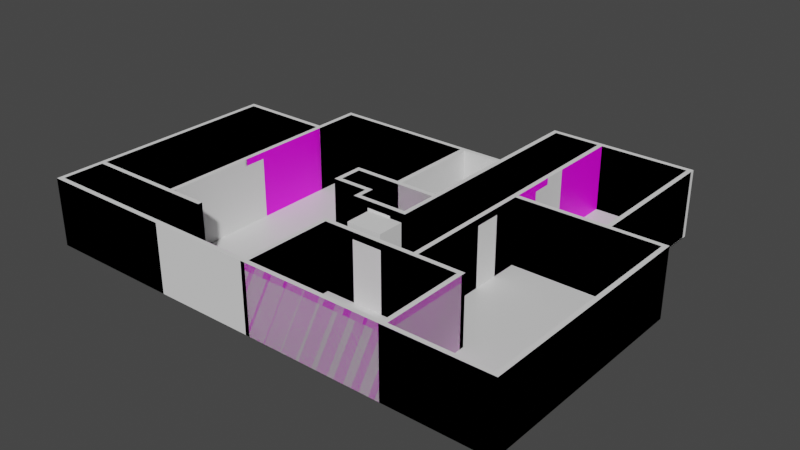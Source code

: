 # Source: House.blend  (saved by Blender 3.0.42; exported with 4.5.12 LTS)
import bpy
from mathutils import Matrix  # noqa: F401  (used for matrix-valued properties, if any)

bpy.ops.wm.read_factory_settings(use_empty=True)
scene = bpy.context.scene
scene.name = 'Scene'

# ---- collections
col_collection = bpy.data.collections.new('Collection'); scene.collection.children.link(col_collection)
col_living_room = bpy.data.collections.new('Living Room'); col_collection.children.link(col_living_room)
col_bathroom = bpy.data.collections.new('Bathroom'); col_collection.children.link(col_bathroom)
col_office = bpy.data.collections.new('Office'); col_collection.children.link(col_office)
col_kitchen = bpy.data.collections.new('Kitchen'); col_collection.children.link(col_kitchen)
col_garage = bpy.data.collections.new('Garage'); col_collection.children.link(col_garage)
col_hall = bpy.data.collections.new('Hall'); col_collection.children.link(col_hall)
col_closet = bpy.data.collections.new('Closet'); col_collection.children.link(col_closet)
col_stairs = bpy.data.collections.new('Stairs'); col_collection.children.link(col_stairs)
col_collection_2 = bpy.data.collections.new('Collection 2'); scene.collection.children.link(col_collection_2)

# ---- images (referenced by path relative to the original .blend; pixels are not part of the script)
import os
ASSET_DIR = os.environ.get("B2B_ASSET_DIR", "")  # directory of the original .blend (textures are referenced by path, not embedded)
HERE = os.path.dirname(os.path.abspath(__file__))  # packed textures are extracted next to this script under _unpacked/

def load_image(name, relpath, width, height, colorspace="sRGB"):
    """Load a texture the original file referenced (path relative to the .blend, or extracted next to this script)."""
    p = next((c for c in (os.path.join(HERE, relpath), os.path.join(ASSET_DIR, relpath)) if relpath and os.path.exists(c)), "")
    if p:
        img = bpy.data.images.load(p, check_existing=True)
        img.name = name
    else:  # same state as the original file: an image datablock whose file is absent (Cycles renders it pink)
        img = bpy.data.images.new(name, width, height)
        img.source = "FILE"
        img.filepath = "//" + (relpath or name)
    img.colorspace_settings.name = colorspace
    return img
img_wall_texture_jpg = load_image('wall texture.jpg', 'Textures/Wall/wall texture.jpg', 1024, 1024, 'sRGB')
img_living_room_floor_v01_png = load_image('Living_Room_Floor_v01.png', 'Textures/Living Room/Living_Room_Floor_v01.png', 1024, 1024, 'sRGB')
img_bathroom_floor_v01_png = load_image('Bathroom_Floor_v01.png', 'Textures/Bathroom/Bathroom_Floor_v01.png', 1024, 1024, 'sRGB')
img_office_floor_v01_png = load_image('Office_Floor_v01.png', 'Textures/Office/Office_Floor_v01.png', 1024, 1024, 'sRGB')
img_office_walls_v01_png = load_image('Office_Walls_v01.png', 'Textures/Wall/Office_Walls_v01.png', 1024, 1024, 'sRGB')
img_kitchen_floor_v01_png = load_image('Kitchen_Floor_v01.png', 'Textures/Kitchen/Kitchen_Floor_v01.png', 1024, 1024, 'sRGB')
img_kitchen_walls_v0_1_png = load_image('Kitchen_Walls_v0.1.png', 'Textures/Wall/Kitchen_Walls_v0.1.png', 1024, 1024, 'sRGB')
img_garage_floor_v01_png = load_image('Garage_Floor_v01.png', 'Textures/Garage/Garage_Floor_v01.png', 1024, 1024, 'sRGB')
img_garage_walls_v01_png = load_image('Garage_Walls_v01.png', 'Textures/Wall/Garage_Walls_v01.png', 1024, 1024, 'sRGB')
img_hall_floor_v01_png = load_image('Hall_Floor_v01.png', 'Textures/Hall/Hall_Floor_v01.png', 1024, 1024, 'sRGB')
img_bathroom_floor_v01_png_001 = load_image('Bathroom_Floor_v01.png.001', 'Bathroom_Floor_v01.png', 1024, 1024, 'sRGB')
img_living_room_floor_v01_png_001 = load_image('Living_Room_Floor_v01.png.001', 'Living_Room_Floor_v01.png', 1024, 1024, 'sRGB')
img_garage_floor_v01_png_001 = load_image('Garage_Floor_v01.png.001', 'Garage_Floor_v01.png', 1024, 1024, 'sRGB')
img_hall_floor_v01_png_001 = load_image('Hall_Floor_v01.png.001', 'Hall_Floor_v01.png', 1024, 1024, 'sRGB')
img_kitchen_floor_v01_png_001 = load_image('Kitchen_Floor_v01.png.001', 'Kitchen_Floor_v01.png', 1024, 1024, 'sRGB')
img_office_floor_v01_png_001 = load_image('Office_Floor_v01.png.001', 'Office_Floor_v01.png', 1024, 1024, 'sRGB')

# ---- materials (node trees are filled in below, after node groups)
mat_living_room_walls = bpy.data.materials.new('Living Room Walls')
mat_living_room_walls.use_transparent_shadow = False
mat_outside_walls = bpy.data.materials.new('Outside Walls')
mat_outside_walls.use_transparent_shadow = False
mat_living_room_floor = bpy.data.materials.new('Living Room Floor')
mat_living_room_floor.use_transparent_shadow = False
mat_bathroom_floor = bpy.data.materials.new('Bathroom Floor')
mat_bathroom_floor.use_transparent_shadow = False
mat_office_floor = bpy.data.materials.new('Office Floor')
mat_office_floor.use_transparent_shadow = False
mat_office_walls = bpy.data.materials.new('Office Walls')
mat_office_walls.use_transparent_shadow = False
mat_kitchen_floor = bpy.data.materials.new('Kitchen Floor')
mat_kitchen_floor.use_transparent_shadow = False
mat_material_003 = bpy.data.materials.new('Material.003')
mat_material_003.use_transparent_shadow = False
mat_garage_floor = bpy.data.materials.new('Garage Floor')
mat_garage_floor.use_transparent_shadow = False
mat_garage_walls = bpy.data.materials.new('Garage Walls')
mat_garage_walls.use_transparent_shadow = False
mat_hall_floor = bpy.data.materials.new('Hall Floor')
mat_hall_floor.use_transparent_shadow = False
mat_closet_floor = bpy.data.materials.new('Closet Floor')
mat_closet_floor.use_transparent_shadow = False
mat_bathroom_floor_001 = bpy.data.materials.new('Bathroom Floor.001')
mat_bathroom_floor_001.use_transparent_shadow = False
mat_closet_floor_001 = bpy.data.materials.new('Closet Floor.001')
mat_closet_floor_001.use_transparent_shadow = False
mat_material_001 = bpy.data.materials.new('Material.001')
mat_material_001.alpha_threshold = 0.0
mat_material_001.use_transparent_shadow = False
mat_material_001.line_color = (0.0, 0.0, 0.0, 1.0)
mat_garage_floor_001 = bpy.data.materials.new('Garage Floor.001')
mat_garage_floor_001.use_transparent_shadow = False
mat_hall_floor_001 = bpy.data.materials.new('Hall Floor.001')
mat_hall_floor_001.use_transparent_shadow = False
mat_kitchen_floor_001 = bpy.data.materials.new('Kitchen Floor.001')
mat_kitchen_floor_001.use_transparent_shadow = False
mat_living_room_floor_001 = bpy.data.materials.new('Living Room Floor.001')
mat_living_room_floor_001.use_transparent_shadow = False
mat_office_floor_001 = bpy.data.materials.new('Office Floor.001')
mat_office_floor_001.use_transparent_shadow = False

# ---- material node trees
mat_living_room_walls.use_nodes = True; mat_living_room_walls.node_tree.nodes.clear()
_N = mat_living_room_walls.node_tree.nodes; _L = mat_living_room_walls.node_tree.links
n0 = _N.new('ShaderNodeBsdfPrincipled'); n0.name = 'Principled BSDF'; n0.location = (10, 300)
n0.distribution = 'GGX'
n0.subsurface_method = 'RANDOM_WALK_SKIN'
n0.inputs[3].default_value = 1.45
n0.inputs[27].default_value = (0.0, 0.0, 0.0, 1.0)
n0.inputs[28].default_value = 1.0
n1 = _N.new('ShaderNodeOutputMaterial'); n1.name = 'Material Output'; n1.location = (300, 300)
n2 = _N.new('ShaderNodeTexImage'); n2.name = 'Image Texture'; n2.location = (-347, 233)
n2.image = img_wall_texture_jpg
_L.new(n0.outputs[0], n1.inputs[0])
_L.new(n2.outputs[0], n0.inputs[0])
n1.is_active_output = True
mat_outside_walls.use_nodes = True; mat_outside_walls.node_tree.nodes.clear()
_N = mat_outside_walls.node_tree.nodes; _L = mat_outside_walls.node_tree.links
n0 = _N.new('ShaderNodeBsdfPrincipled'); n0.name = 'Principled BSDF'; n0.location = (10, 300)
n0.distribution = 'GGX'
n0.subsurface_method = 'RANDOM_WALK_SKIN'
n0.inputs[3].default_value = 1.45
n0.inputs[27].default_value = (0.0, 0.0, 0.0, 1.0)
n0.inputs[28].default_value = 1.0
n1 = _N.new('ShaderNodeOutputMaterial'); n1.name = 'Material Output'; n1.location = (300, 300)
n2 = _N.new('ShaderNodeTexImage'); n2.name = 'Image Texture'; n2.location = (-331, 214)
n2.image = img_wall_texture_jpg
_L.new(n0.outputs[0], n1.inputs[0])
_L.new(n2.outputs[0], n0.inputs[0])
n1.is_active_output = True
mat_living_room_floor.use_nodes = True; mat_living_room_floor.node_tree.nodes.clear()
_N = mat_living_room_floor.node_tree.nodes; _L = mat_living_room_floor.node_tree.links
n0 = _N.new('ShaderNodeBsdfPrincipled'); n0.name = 'Principled BSDF'; n0.location = (10, 300)
n0.distribution = 'GGX'
n0.subsurface_method = 'RANDOM_WALK_SKIN'
n0.inputs[3].default_value = 1.45
n0.inputs[27].default_value = (0.0, 0.0, 0.0, 1.0)
n0.inputs[28].default_value = 1.0
n1 = _N.new('ShaderNodeOutputMaterial'); n1.name = 'Material Output'; n1.location = (300, 300)
n2 = _N.new('ShaderNodeTexImage'); n2.name = 'Image Texture'; n2.location = (-335, 242)
n2.image = img_living_room_floor_v01_png
_L.new(n0.outputs[0], n1.inputs[0])
_L.new(n2.outputs[0], n0.inputs[0])
n1.is_active_output = True
mat_bathroom_floor.use_nodes = True; mat_bathroom_floor.node_tree.nodes.clear()
_N = mat_bathroom_floor.node_tree.nodes; _L = mat_bathroom_floor.node_tree.links
n0 = _N.new('ShaderNodeBsdfPrincipled'); n0.name = 'Principled BSDF'; n0.location = (10, 300)
n0.distribution = 'GGX'
n0.subsurface_method = 'RANDOM_WALK_SKIN'
n0.inputs[3].default_value = 1.45
n0.inputs[27].default_value = (0.0, 0.0, 0.0, 1.0)
n0.inputs[28].default_value = 1.0
n1 = _N.new('ShaderNodeOutputMaterial'); n1.name = 'Material Output'; n1.location = (300, 300)
n2 = _N.new('ShaderNodeTexImage'); n2.name = 'Image Texture'; n2.location = (-278, 209)
n2.image = img_bathroom_floor_v01_png
_L.new(n0.outputs[0], n1.inputs[0])
_L.new(n2.outputs[0], n0.inputs[0])
n1.is_active_output = True
mat_office_floor.use_nodes = True; mat_office_floor.node_tree.nodes.clear()
_N = mat_office_floor.node_tree.nodes; _L = mat_office_floor.node_tree.links
n0 = _N.new('ShaderNodeBsdfPrincipled'); n0.name = 'Principled BSDF'; n0.location = (10, 300)
n0.distribution = 'GGX'
n0.subsurface_method = 'RANDOM_WALK_SKIN'
n0.inputs[3].default_value = 1.45
n0.inputs[27].default_value = (0.0, 0.0, 0.0, 1.0)
n0.inputs[28].default_value = 1.0
n1 = _N.new('ShaderNodeOutputMaterial'); n1.name = 'Material Output'; n1.location = (300, 300)
n2 = _N.new('ShaderNodeTexImage'); n2.name = 'Image Texture'; n2.location = (-306, 215)
n2.image = img_office_floor_v01_png
_L.new(n0.outputs[0], n1.inputs[0])
_L.new(n2.outputs[0], n0.inputs[0])
n1.is_active_output = True
mat_office_walls.use_nodes = True; mat_office_walls.node_tree.nodes.clear()
_N = mat_office_walls.node_tree.nodes; _L = mat_office_walls.node_tree.links
n0 = _N.new('ShaderNodeBsdfPrincipled'); n0.name = 'Principled BSDF'; n0.location = (10, 300)
n0.distribution = 'GGX'
n0.subsurface_method = 'RANDOM_WALK_SKIN'
n0.inputs[3].default_value = 1.45
n0.inputs[27].default_value = (0.0, 0.0, 0.0, 1.0)
n0.inputs[28].default_value = 1.0
n1 = _N.new('ShaderNodeOutputMaterial'); n1.name = 'Material Output'; n1.location = (300, 300)
n2 = _N.new('ShaderNodeTexImage'); n2.name = 'Image Texture'; n2.location = (-320, 224)
n2.image = img_office_walls_v01_png
_L.new(n0.outputs[0], n1.inputs[0])
_L.new(n2.outputs[0], n0.inputs[0])
n1.is_active_output = True
mat_kitchen_floor.use_nodes = True; mat_kitchen_floor.node_tree.nodes.clear()
_N = mat_kitchen_floor.node_tree.nodes; _L = mat_kitchen_floor.node_tree.links
n0 = _N.new('ShaderNodeBsdfPrincipled'); n0.name = 'Principled BSDF'; n0.location = (10, 300)
n0.distribution = 'GGX'
n0.subsurface_method = 'RANDOM_WALK_SKIN'
n0.inputs[3].default_value = 1.45
n0.inputs[27].default_value = (0.0, 0.0, 0.0, 1.0)
n0.inputs[28].default_value = 1.0
n1 = _N.new('ShaderNodeOutputMaterial'); n1.name = 'Material Output'; n1.location = (300, 300)
n2 = _N.new('ShaderNodeTexImage'); n2.name = 'Image Texture'; n2.location = (-388, 207)
n2.image = img_kitchen_floor_v01_png
_L.new(n0.outputs[0], n1.inputs[0])
_L.new(n2.outputs[0], n0.inputs[0])
n1.is_active_output = True
mat_material_003.use_nodes = True; mat_material_003.node_tree.nodes.clear()
_N = mat_material_003.node_tree.nodes; _L = mat_material_003.node_tree.links
n0 = _N.new('ShaderNodeBsdfPrincipled'); n0.name = 'Principled BSDF'; n0.location = (10, 300)
n0.distribution = 'GGX'
n0.subsurface_method = 'RANDOM_WALK_SKIN'
n0.inputs[3].default_value = 1.45
n0.inputs[27].default_value = (0.0, 0.0, 0.0, 1.0)
n0.inputs[28].default_value = 1.0
n1 = _N.new('ShaderNodeOutputMaterial'); n1.name = 'Material Output'; n1.location = (300, 300)
n2 = _N.new('ShaderNodeTexImage'); n2.name = 'Image Texture'; n2.location = (-297, 211)
n2.image = img_kitchen_walls_v0_1_png
_L.new(n0.outputs[0], n1.inputs[0])
_L.new(n2.outputs[0], n0.inputs[0])
n1.is_active_output = True
mat_garage_floor.use_nodes = True; mat_garage_floor.node_tree.nodes.clear()
_N = mat_garage_floor.node_tree.nodes; _L = mat_garage_floor.node_tree.links
n0 = _N.new('ShaderNodeBsdfPrincipled'); n0.name = 'Principled BSDF'; n0.location = (10, 300)
n0.distribution = 'GGX'
n0.subsurface_method = 'RANDOM_WALK_SKIN'
n0.inputs[3].default_value = 1.45
n0.inputs[27].default_value = (0.0, 0.0, 0.0, 1.0)
n0.inputs[28].default_value = 1.0
n1 = _N.new('ShaderNodeOutputMaterial'); n1.name = 'Material Output'; n1.location = (300, 300)
n2 = _N.new('ShaderNodeTexImage'); n2.name = 'Image Texture'; n2.location = (-277, 221)
n2.image = img_garage_floor_v01_png
_L.new(n0.outputs[0], n1.inputs[0])
_L.new(n2.outputs[0], n0.inputs[0])
n1.is_active_output = True
mat_garage_walls.use_nodes = True; mat_garage_walls.node_tree.nodes.clear()
_N = mat_garage_walls.node_tree.nodes; _L = mat_garage_walls.node_tree.links
n0 = _N.new('ShaderNodeBsdfPrincipled'); n0.name = 'Principled BSDF'; n0.location = (10, 300)
n0.distribution = 'GGX'
n0.subsurface_method = 'RANDOM_WALK_SKIN'
n0.inputs[3].default_value = 1.45
n0.inputs[27].default_value = (0.0, 0.0, 0.0, 1.0)
n0.inputs[28].default_value = 1.0
n1 = _N.new('ShaderNodeOutputMaterial'); n1.name = 'Material Output'; n1.location = (300, 300)
n2 = _N.new('ShaderNodeTexImage'); n2.name = 'Image Texture'; n2.location = (-303, 233)
n2.image = img_garage_walls_v01_png
_L.new(n0.outputs[0], n1.inputs[0])
_L.new(n2.outputs[0], n0.inputs[0])
n1.is_active_output = True
mat_hall_floor.use_nodes = True; mat_hall_floor.node_tree.nodes.clear()
_N = mat_hall_floor.node_tree.nodes; _L = mat_hall_floor.node_tree.links
n0 = _N.new('ShaderNodeBsdfPrincipled'); n0.name = 'Principled BSDF'; n0.location = (10, 300)
n0.distribution = 'GGX'
n0.subsurface_method = 'RANDOM_WALK_SKIN'
n0.inputs[3].default_value = 1.45
n0.inputs[27].default_value = (0.0, 0.0, 0.0, 1.0)
n0.inputs[28].default_value = 1.0
n1 = _N.new('ShaderNodeOutputMaterial'); n1.name = 'Material Output'; n1.location = (300, 300)
n2 = _N.new('ShaderNodeTexImage'); n2.name = 'Image Texture'; n2.location = (-293, 227)
n2.image = img_hall_floor_v01_png
_L.new(n0.outputs[0], n1.inputs[0])
_L.new(n2.outputs[0], n0.inputs[0])
n1.is_active_output = True
mat_closet_floor.use_nodes = True; mat_closet_floor.node_tree.nodes.clear()
_N = mat_closet_floor.node_tree.nodes; _L = mat_closet_floor.node_tree.links
n0 = _N.new('ShaderNodeBsdfPrincipled'); n0.name = 'Principled BSDF'; n0.location = (10, 300)
n0.distribution = 'GGX'
n0.subsurface_method = 'RANDOM_WALK_SKIN'
n0.inputs[3].default_value = 1.45
n0.inputs[27].default_value = (0.0, 0.0, 0.0, 1.0)
n0.inputs[28].default_value = 1.0
n1 = _N.new('ShaderNodeOutputMaterial'); n1.name = 'Material Output'; n1.location = (300, 300)
n2 = _N.new('ShaderNodeTexImage'); n2.name = 'Image Texture'; n2.location = (-323, 230)
n2.image = img_living_room_floor_v01_png
_L.new(n0.outputs[0], n1.inputs[0])
_L.new(n2.outputs[0], n0.inputs[0])
n1.is_active_output = True
mat_bathroom_floor_001.use_nodes = True; mat_bathroom_floor_001.node_tree.nodes.clear()
_N = mat_bathroom_floor_001.node_tree.nodes; _L = mat_bathroom_floor_001.node_tree.links
n0 = _N.new('ShaderNodeBsdfPrincipled'); n0.name = 'Principled BSDF'; n0.location = (10, 300)
n0.distribution = 'GGX'
n0.subsurface_method = 'RANDOM_WALK_SKIN'
n0.inputs[3].default_value = 1.45
n0.inputs[27].default_value = (0.0, 0.0, 0.0, 1.0)
n0.inputs[28].default_value = 1.0
n1 = _N.new('ShaderNodeOutputMaterial'); n1.name = 'Material Output'; n1.location = (300, 300)
n2 = _N.new('ShaderNodeTexImage'); n2.name = 'Image Texture'; n2.location = (-278, 209)
n2.image = img_bathroom_floor_v01_png_001
_L.new(n0.outputs[0], n1.inputs[0])
_L.new(n2.outputs[0], n0.inputs[0])
n1.is_active_output = True
mat_closet_floor_001.use_nodes = True; mat_closet_floor_001.node_tree.nodes.clear()
_N = mat_closet_floor_001.node_tree.nodes; _L = mat_closet_floor_001.node_tree.links
n0 = _N.new('ShaderNodeBsdfPrincipled'); n0.name = 'Principled BSDF'; n0.location = (10, 300)
n0.distribution = 'GGX'
n0.subsurface_method = 'RANDOM_WALK_SKIN'
n0.inputs[3].default_value = 1.45
n0.inputs[27].default_value = (0.0, 0.0, 0.0, 1.0)
n0.inputs[28].default_value = 1.0
n1 = _N.new('ShaderNodeOutputMaterial'); n1.name = 'Material Output'; n1.location = (300, 300)
n2 = _N.new('ShaderNodeTexImage'); n2.name = 'Image Texture'; n2.location = (-323, 230)
n2.image = img_living_room_floor_v01_png_001
_L.new(n0.outputs[0], n1.inputs[0])
_L.new(n2.outputs[0], n0.inputs[0])
n1.is_active_output = True
mat_material_001.use_nodes = True; mat_material_001.node_tree.nodes.clear()
_N = mat_material_001.node_tree.nodes; _L = mat_material_001.node_tree.links
n0 = _N.new('ShaderNodeOutputMaterial'); n0.name = 'Material Output'; n0.location = (300, 300)
n1 = _N.new('ShaderNodeBsdfPrincipled'); n1.name = 'Principled BSDF'; n1.location = (10, 300)
n1.distribution = 'GGX'
n1.subsurface_method = 'RANDOM_WALK_SKIN'
n1.inputs[2].default_value = 0.4
n1.inputs[3].default_value = 1.45
n1.inputs[27].default_value = (0.0, 0.0, 0.0, 1.0)
n1.inputs[28].default_value = 1.0
_L.new(n1.outputs[0], n0.inputs[0])
n0.is_active_output = True
mat_garage_floor_001.use_nodes = True; mat_garage_floor_001.node_tree.nodes.clear()
_N = mat_garage_floor_001.node_tree.nodes; _L = mat_garage_floor_001.node_tree.links
n0 = _N.new('ShaderNodeBsdfPrincipled'); n0.name = 'Principled BSDF'; n0.location = (10, 300)
n0.distribution = 'GGX'
n0.subsurface_method = 'RANDOM_WALK_SKIN'
n0.inputs[3].default_value = 1.45
n0.inputs[27].default_value = (0.0, 0.0, 0.0, 1.0)
n0.inputs[28].default_value = 1.0
n1 = _N.new('ShaderNodeOutputMaterial'); n1.name = 'Material Output'; n1.location = (300, 300)
n2 = _N.new('ShaderNodeTexImage'); n2.name = 'Image Texture'; n2.location = (-277, 221)
n2.image = img_garage_floor_v01_png_001
_L.new(n0.outputs[0], n1.inputs[0])
_L.new(n2.outputs[0], n0.inputs[0])
n1.is_active_output = True
mat_hall_floor_001.use_nodes = True; mat_hall_floor_001.node_tree.nodes.clear()
_N = mat_hall_floor_001.node_tree.nodes; _L = mat_hall_floor_001.node_tree.links
n0 = _N.new('ShaderNodeBsdfPrincipled'); n0.name = 'Principled BSDF'; n0.location = (10, 300)
n0.distribution = 'GGX'
n0.subsurface_method = 'RANDOM_WALK_SKIN'
n0.inputs[3].default_value = 1.45
n0.inputs[27].default_value = (0.0, 0.0, 0.0, 1.0)
n0.inputs[28].default_value = 1.0
n1 = _N.new('ShaderNodeOutputMaterial'); n1.name = 'Material Output'; n1.location = (300, 300)
n2 = _N.new('ShaderNodeTexImage'); n2.name = 'Image Texture'; n2.location = (-293, 227)
n2.image = img_hall_floor_v01_png_001
_L.new(n0.outputs[0], n1.inputs[0])
_L.new(n2.outputs[0], n0.inputs[0])
n1.is_active_output = True
mat_kitchen_floor_001.use_nodes = True; mat_kitchen_floor_001.node_tree.nodes.clear()
_N = mat_kitchen_floor_001.node_tree.nodes; _L = mat_kitchen_floor_001.node_tree.links
n0 = _N.new('ShaderNodeBsdfPrincipled'); n0.name = 'Principled BSDF'; n0.location = (10, 300)
n0.distribution = 'GGX'
n0.subsurface_method = 'RANDOM_WALK_SKIN'
n0.inputs[3].default_value = 1.45
n0.inputs[27].default_value = (0.0, 0.0, 0.0, 1.0)
n0.inputs[28].default_value = 1.0
n1 = _N.new('ShaderNodeOutputMaterial'); n1.name = 'Material Output'; n1.location = (300, 300)
n2 = _N.new('ShaderNodeTexImage'); n2.name = 'Image Texture'; n2.location = (-388, 207)
n2.image = img_kitchen_floor_v01_png_001
_L.new(n0.outputs[0], n1.inputs[0])
_L.new(n2.outputs[0], n0.inputs[0])
n1.is_active_output = True
mat_living_room_floor_001.use_nodes = True; mat_living_room_floor_001.node_tree.nodes.clear()
_N = mat_living_room_floor_001.node_tree.nodes; _L = mat_living_room_floor_001.node_tree.links
n0 = _N.new('ShaderNodeBsdfPrincipled'); n0.name = 'Principled BSDF'; n0.location = (10, 300)
n0.distribution = 'GGX'
n0.subsurface_method = 'RANDOM_WALK_SKIN'
n0.inputs[3].default_value = 1.45
n0.inputs[27].default_value = (0.0, 0.0, 0.0, 1.0)
n0.inputs[28].default_value = 1.0
n1 = _N.new('ShaderNodeOutputMaterial'); n1.name = 'Material Output'; n1.location = (300, 300)
n2 = _N.new('ShaderNodeTexImage'); n2.name = 'Image Texture'; n2.location = (-335, 242)
n2.image = img_living_room_floor_v01_png_001
_L.new(n0.outputs[0], n1.inputs[0])
_L.new(n2.outputs[0], n0.inputs[0])
n1.is_active_output = True
mat_office_floor_001.use_nodes = True; mat_office_floor_001.node_tree.nodes.clear()
_N = mat_office_floor_001.node_tree.nodes; _L = mat_office_floor_001.node_tree.links
n0 = _N.new('ShaderNodeBsdfPrincipled'); n0.name = 'Principled BSDF'; n0.location = (10, 300)
n0.distribution = 'GGX'
n0.subsurface_method = 'RANDOM_WALK_SKIN'
n0.inputs[3].default_value = 1.45
n0.inputs[27].default_value = (0.0, 0.0, 0.0, 1.0)
n0.inputs[28].default_value = 1.0
n1 = _N.new('ShaderNodeOutputMaterial'); n1.name = 'Material Output'; n1.location = (300, 300)
n2 = _N.new('ShaderNodeTexImage'); n2.name = 'Image Texture'; n2.location = (-306, 215)
n2.image = img_office_floor_v01_png_001
_L.new(n0.outputs[0], n1.inputs[0])
_L.new(n2.outputs[0], n0.inputs[0])
n1.is_active_output = True

# ---- world
world_world = bpy.data.worlds.new('World'); scene.world = world_world
world_world.use_nodes = True; world_world.node_tree.nodes.clear()
_N = world_world.node_tree.nodes; _L = world_world.node_tree.links
n0 = _N.new('ShaderNodeOutputWorld'); n0.name = 'World Output'; n0.location = (300, 300)
n1 = _N.new('ShaderNodeBackground'); n1.name = 'Background'; n1.location = (10, 300)
n1.inputs[0].default_value = (0.05088, 0.05088, 0.05088, 1.0)
_L.new(n1.outputs[0], n0.inputs[0])
n0.is_active_output = True
world_world.color = (0.05088, 0.05088, 0.05088)
world_world.use_sun_shadow = False
world_world.sun_shadow_jitter_overblur = 0.0

# ---- meshes
me_cube_006 = bpy.data.meshes.new('Cube.006')
me_cube_006.from_pydata([(-1.0, -1.0, -1.0), (-1.0, -1.0, 2.262), (-1.0, 0.5716, -1.0), (-1.0, 0.5716, 2.262), (1.0, -1.0, -1.0), (1.0, -1.0, 2.262), (1.0, 0.5716, -1.0), (1.0, 0.5716, 2.262)], [], [(0, 1, 3, 2), (2, 3, 7, 6), (6, 7, 5, 4), (4, 5, 1, 0), (2, 6, 4, 0), (7, 3, 1, 5)])
_uv = me_cube_006.uv_layers.new(name='UVMap')
_uv.uv.foreach_set('vector', [0.375, 0.0, 0.625, 0.0, 0.625, 0.25, 0.375, 0.25, 0.375, 0.25, 0.625, 0.25, 0.625, 0.5, 0.375, 0.5, 0.375, 0.5, 0.625, 0.5, 0.625, 0.75, 0.375, 0.75, 0.375, 0.75, 0.625, 0.75, 0.625, 1.0, 0.375, 1.0, 0.125, 0.5, 0.375, 0.5, 0.375, 0.75, 0.125, 0.75, 0.625, 0.5, 0.875, 0.5, 0.875, 0.75, 0.625, 0.75])
me_cube_006.use_remesh_fix_poles = True
me_cube_006.use_remesh_preserve_attributes = False
me_cube_006.update()
me_plane_022 = bpy.data.meshes.new('Plane.022')
me_plane_022.from_pydata([(-1.0, -19.42, 0.0), (-1.0, 1.0, 0.0), (1.0, 1.0, 0.0), (-40.68, -19.42, 0.0), (-42.69, -19.42, 0.0), (-42.69, -21.47, 0.0), (-42.69, -103.7, 0.0), (-42.69, -105.7, 0.0), (-42.69, -123.8, 0.0), (-40.68, -125.9, 0.0), (-42.69, -125.9, 0.0), (15.99, -125.9, 0.0), (17.97, -125.9, 0.0), (-1.0, -0.9469, 0.0), (62.34, 1.0, 0.0), (64.43, 1.0, 0.0), (81.24, 40.0, 0.0), (83.29, 42.09, 0.0), (81.24, 42.09, 0.0), (104.0, 42.09, 0.0), (106.0, 42.09, 0.0), (144.9, 42.09, 0.0), (146.9, 40.0, 0.0), (146.9, 42.09, 0.0), (146.9, -22.31, 0.0), (168.0, -22.31, 0.0), (170.0, -22.31, 0.0), (170.0, -24.34, 0.0), (170.0, -123.8, 0.0), (168.0, -125.8, 0.0), (170.0, -125.8, 0.0), (126.8, -125.8, 0.0), (124.8, -125.8, 0.0), (64.48, -125.7, 0.0), (62.58, -125.7, 0.0), (81.24, 1.098, 0.0), (-1.0, -19.42, 29.98), (-1.0, 1.0, 29.98), (1.0, 1.0, 29.98), (-40.68, -19.42, 29.98), (-42.69, -19.42, 29.98), (-42.69, -21.47, 29.98), (-42.69, -103.7, 29.98), (-42.69, -105.7, 29.98), (-42.69, -123.8, 29.98), (-40.68, -125.9, 29.98), (-42.69, -125.9, 29.98), (15.99, -125.9, 29.98), (17.97, -125.9, 29.98), (-1.0, -0.9469, 29.98), (62.34, 1.0, 29.98), (64.43, 1.0, 29.98), (81.24, 40.0, 29.98), (83.29, 42.09, 29.98), (81.24, 42.09, 29.98), (104.0, 42.09, 29.98), (106.0, 42.09, 29.98), (144.9, 42.09, 29.98), (146.9, 40.0, 29.98), (146.9, 42.09, 29.98), (146.9, -22.31, 29.98), (168.0, -22.31, 29.98), (170.0, -22.31, 29.98), (170.0, -24.34, 29.98), (170.0, -123.8, 29.98), (168.0, -125.8, 29.98), (170.0, -125.8, 29.98), (126.8, -125.8, 29.98), (124.8, -125.8, 29.98), (64.48, -125.7, 29.98), (62.58, -125.7, 29.98), (81.24, 1.098, 29.98), (-1.0, -0.9469, 26.99), (-1.0, 1.0, 26.99), (-40.68, -19.42, 26.99), (-1.0, -19.42, 26.99), (-42.69, -21.47, 26.99), (-42.69, -19.42, 26.99), (81.24, 42.09, 26.99), (83.29, 42.09, 26.99), (1.0, 1.0, 26.99), (62.34, 1.0, 26.99), (81.24, 40.0, 26.99), (-42.69, -103.7, 26.99), (64.43, 1.0, 26.99), (104.0, 42.09, 26.99), (-42.69, -105.7, 26.99), (126.8, -125.8, 26.99), (124.8, -125.8, 26.99), (106.0, 42.09, 26.99), (144.9, 42.09, 26.99), (146.9, 42.09, 26.99), (146.9, 40.0, 26.99), (146.9, -22.31, 26.99), (64.48, -125.7, 26.99), (62.58, -125.7, 26.99), (168.0, -22.31, 26.99), (-42.69, -123.8, 26.99), (170.0, -22.31, 26.99), (170.0, -24.34, 26.99), (-40.68, -125.9, 26.99), (-42.69, -125.9, 26.99), (15.99, -125.9, 26.99), (170.0, -123.8, 26.99), (81.24, 1.098, 26.99), (170.0, -125.8, 26.99), (168.0, -125.8, 26.99), (32.84, -125.8, 29.98), (47.71, -125.7, 29.98), (32.84, -125.8, 0.0), (47.71, -125.7, 0.0), (62.58, -125.7, 26.99), (32.84, -125.8, 26.99), (47.71, -125.7, 26.99)], [], [(73, 72, 49, 37), (75, 74, 39, 36), (77, 76, 41, 40), (74, 77, 40, 39), (79, 78, 54, 53), (81, 80, 38, 50), (78, 82, 52, 54), (76, 83, 42, 41), (84, 81, 50, 51), (85, 79, 53, 55), (83, 86, 43, 42), (88, 87, 67, 68), (89, 85, 55, 56), (90, 89, 56, 57), (91, 90, 57, 59), (93, 92, 58, 60), (95, 94, 69, 70), (96, 93, 60, 61), (86, 97, 44, 43), (99, 98, 62, 63), (94, 88, 68, 69), (101, 100, 45, 46), (98, 96, 61, 62), (97, 101, 46, 44), (103, 99, 63, 64), (82, 104, 71, 52), (100, 102, 47, 45), (106, 105, 66, 65), (105, 103, 64, 66), (104, 84, 51, 71), (87, 106, 65, 67), (72, 75, 36, 49), (11, 12, 48, 47, 102), (80, 73, 37, 38), (2, 1, 73, 80), (13, 0, 75, 72), (31, 29, 106, 87), (35, 15, 84, 104), (30, 28, 103, 105), (29, 30, 105, 106), (9, 11, 102, 100), (16, 35, 104, 82), (28, 27, 99, 103), (8, 10, 101, 97), (26, 25, 96, 98), (10, 9, 100, 101), (33, 32, 88, 94), (27, 26, 98, 99), (7, 8, 97, 86), (25, 24, 93, 96), (34, 33, 94, 95), (24, 22, 92, 93), (23, 21, 90, 91), (21, 20, 89, 90), (20, 19, 85, 89), (32, 31, 87, 88), (6, 7, 86, 83), (19, 17, 79, 85), (15, 14, 81, 84), (5, 6, 83, 76), (18, 16, 82, 78), (14, 2, 80, 81), (17, 18, 78, 79), (3, 4, 77, 74), (4, 5, 76, 77), (0, 3, 74, 75), (1, 13, 72, 73), (113, 111, 70, 108), (12, 109, 112, 107, 48), (112, 113, 108, 107), (110, 34, 111, 113)])
_uv = me_plane_022.uv_layers.new(name='UVMap')
_uv.uv.foreach_set('vector', [2.109, -1.022, 2.016, -1.022, 2.016, -1.165, 2.109, -1.165, 1.131, -1.022, -0.7706, -1.022, -0.7706, -1.165, 1.131, -1.165, -0.8669, -1.022, -0.9652, -1.022, -0.9652, -1.165, -0.8669, -1.165, -0.7706, -1.022, -0.8669, -1.022, -0.8669, -1.165, -0.7706, -1.165, 8.113, -1.022, 8.015, -1.022, 8.015, -1.165, 8.113, -1.165, 5.145, -1.022, 2.205, -1.022, 2.205, -1.165, 5.145, -1.165, 8.015, -1.022, 7.914, -1.022, 7.914, -1.165, 8.015, -1.165, -0.9652, -1.022, -4.905, -1.022, -4.905, -1.165, -0.9652, -1.165, 5.245, -1.022, 5.145, -1.022, 5.145, -1.165, 5.245, -1.165, 9.105, -1.022, 8.113, -1.022, 8.113, -1.165, 9.105, -1.165, -4.905, -1.022, -5.002, -1.022, -5.002, -1.165, -4.905, -1.165, 8.181, 0.4174, 8.084, 0.4174, 8.084, 0.2737, 8.181, 0.2737, 9.203, -1.022, 9.105, -1.022, 9.105, -1.165, 9.203, -1.165, 11.07, -1.022, 9.203, -1.022, 9.203, -1.165, 11.07, -1.165, 11.16, -1.022, 11.07, -1.022, 11.07, -1.165, 11.16, -1.165, -0.04663, 0.4174, -3.032, 0.4174, -3.032, 0.2738, -0.04663, 0.2738, 11.16, 0.4174, 11.07, 0.4174, 11.07, 0.2737, 11.16, 0.2737, 0.9615, 0.4174, -0.04663, 0.4174, -0.04663, 0.2738, 0.9615, 0.2737, -5.002, -1.022, -5.87, -1.022, -5.87, -1.165, -5.002, -1.165, 1.155, 0.4174, 1.057, 0.4174, 1.057, 0.2737, 1.155, 0.2737, 11.07, 0.4174, 8.181, 0.4174, 8.181, 0.2737, 11.07, 0.2737, -5.968, -1.022, -6.064, -1.022, -6.064, -1.165, -5.968, -1.165, 1.057, 0.4174, 0.9615, 0.4174, 0.9615, 0.2737, 1.057, 0.2737, -5.87, -1.022, -5.968, -1.022, -5.968, -1.165, -5.87, -1.165, 5.921, 0.4174, 1.155, 0.4174, 1.155, 0.2737, 5.921, 0.2737, 7.914, -1.022, 6.05, -1.022, 6.05, -1.165, 7.914, -1.165, -6.064, -1.022, -8.78, -1.022, -8.78, -1.165, -6.064, -1.165, 6.113, 0.4174, 6.017, 0.4174, 6.017, 0.2737, 6.113, 0.2737, 6.017, 0.4174, 5.921, 0.4174, 5.921, 0.2737, 6.017, 0.2737, 6.05, -1.022, 5.245, -1.022, 5.245, -1.165, 6.05, -1.165, 8.084, 0.4174, 6.113, 0.4174, 6.113, 0.2737, 8.084, 0.2737, 2.016, -1.022, 1.131, -1.022, 1.131, -1.165, 2.016, -1.165, -8.78, 0.2716, -8.875, 0.2716, -8.875, -1.165, -8.78, -1.165, -8.78, -1.022, 2.205, -1.022, 2.109, -1.022, 2.109, -1.165, 2.205, -1.165, 2.205, 0.2716, 2.109, 0.2716, 2.109, -1.022, 2.205, -1.022, 2.016, 0.2716, 1.131, 0.2716, 1.131, -1.022, 2.016, -1.022, 8.084, 1.711, 6.113, 1.711, 6.113, 0.4174, 8.084, 0.4174, 6.05, 0.2716, 5.245, 0.2716, 5.245, -1.022, 6.05, -1.022, 6.017, 1.711, 5.921, 1.711, 5.921, 0.4174, 6.017, 0.4174, 6.113, 1.711, 6.017, 1.711, 6.017, 0.4174, 6.113, 0.4174, -6.064, 0.2716, -8.78, 0.2716, -8.78, -1.022, -6.064, -1.022, 7.914, 0.2716, 6.05, 0.2716, 6.05, -1.022, 7.914, -1.022, 5.921, 1.711, 1.155, 1.711, 1.155, 0.4174, 5.921, 0.4174, -5.87, 0.2716, -5.968, 0.2716, -5.968, -1.022, -5.87, -1.022, 1.057, 1.711, 0.9615, 1.711, 0.9615, 0.4174, 1.057, 0.4174, -5.968, 0.2716, -6.064, 0.2716, -6.064, -1.022, -5.968, -1.022, 11.07, 1.711, 8.181, 1.711, 8.181, 0.4174, 11.07, 0.4174, 1.155, 1.711, 1.057, 1.711, 1.057, 0.4174, 1.155, 0.4174, -5.002, 0.2716, -5.87, 0.2716, -5.87, -1.022, -5.002, -1.022, 0.9615, 1.711, -0.04662, 1.711, -0.04663, 0.4174, 0.9615, 0.4174, 11.16, 1.711, 11.07, 1.711, 11.07, 0.4174, 11.16, 0.4174, -0.04662, 1.711, -3.032, 1.711, -3.032, 0.4174, -0.04663, 0.4174, 11.16, 0.2717, 11.07, 0.2717, 11.07, -1.022, 11.16, -1.022, 11.07, 0.2717, 9.203, 0.2716, 9.203, -1.022, 11.07, -1.022, 9.203, 0.2716, 9.105, 0.2716, 9.105, -1.022, 9.203, -1.022, 8.181, 1.711, 8.084, 1.711, 8.084, 0.4174, 8.181, 0.4174, -4.905, 0.2716, -5.002, 0.2716, -5.002, -1.022, -4.905, -1.022, 9.105, 0.2716, 8.113, 0.2716, 8.113, -1.022, 9.105, -1.022, 5.245, 0.2716, 5.145, 0.2716, 5.145, -1.022, 5.245, -1.022, -0.9652, 0.2716, -4.905, 0.2716, -4.905, -1.022, -0.9652, -1.022, 8.015, 0.2716, 7.914, 0.2716, 7.914, -1.022, 8.015, -1.022, 5.145, 0.2716, 2.205, 0.2716, 2.205, -1.022, 5.145, -1.022, 8.113, 0.2716, 8.015, 0.2716, 8.015, -1.022, 8.113, -1.022, -0.7706, 0.2716, -0.8669, 0.2716, -0.8669, -1.022, -0.7706, -1.022, -0.8669, 0.2716, -0.9652, 0.2716, -0.9652, -1.022, -0.8669, -1.022, 1.131, 0.2716, -0.7706, 0.2716, -0.7706, -1.022, 1.131, -1.022, 2.109, 0.2716, 2.016, 0.2716, 2.016, -1.022, 2.109, -1.022, -10.3, -1.022, -11.01, -1.022, -11.01, -1.165, -10.3, -1.165, -8.875, 0.2716, -9.587, 0.2716, -9.587, -1.022, -9.587, -1.165, -8.875, -1.165, -9.587, -1.022, -10.3, -1.022, -10.3, -1.165, -9.587, -1.165, -10.3, 0.2716, -11.01, 0.2717, -11.01, -1.022, -10.3, -1.022])
me_plane_022.materials.append(mat_living_room_walls)
me_plane_022.use_remesh_fix_poles = True
me_plane_022.use_remesh_preserve_attributes = False
me_plane_022.update()
me_plane_023 = bpy.data.meshes.new('Plane.023')
me_plane_023.from_pydata([(62.34, -43.94, 0.0), (64.43, -43.94, 0.0), (43.92, -43.94, 0.0), (43.92, -53.94, 0.0), (57.97, -53.94, 0.0), (59.94, -53.94, 0.0), (59.94, -56.03, 0.0), (59.94, -60.66, 0.0), (81.28, -60.66, 0.0), (81.28, -43.9, 0.0), (62.34, -43.94, 29.98), (64.43, -43.94, 29.98), (43.92, -43.94, 29.98), (43.92, -53.94, 29.98), (57.97, -53.94, 29.98), (59.94, -53.94, 29.98), (59.94, -56.03, 29.98), (59.94, -60.66, 29.98), (81.28, -60.66, 29.98), (81.28, -43.9, 29.98), (64.91, -60.66, 0.0), (64.91, -60.66, 29.98), (76.05, -60.66, 0.0), (76.05, -60.66, 29.98), (62.34, -43.94, 26.99), (43.92, -43.94, 26.99), (43.92, -53.94, 26.99), (57.97, -53.94, 26.99), (59.94, -53.94, 26.99), (59.94, -56.03, 26.99), (59.94, -60.66, 26.99), (81.28, -60.66, 26.99), (64.91, -60.66, 26.99), (76.05, -60.66, 26.99)], [], [(0, 1, 11, 10, 24), (25, 24, 10, 12), (26, 25, 12, 13), (27, 26, 13, 14), (29, 28, 15, 16), (28, 27, 14, 15), (30, 29, 16, 17), (32, 30, 17, 21), (9, 8, 31, 18, 19), (1, 9, 19, 11), (33, 32, 21, 23), (31, 33, 23, 18), (8, 22, 33, 31), (20, 7, 30, 32), (7, 6, 29, 30), (5, 4, 27, 28), (6, 5, 28, 29), (4, 3, 26, 27), (3, 2, 25, 26), (2, 0, 24, 25)])
_uv = me_plane_023.uv_layers.new(name='UVMap')
_uv.uv.foreach_set('vector', [10.98, 1.713, 10.98, 1.713, 10.98, 1.713, 10.98, 1.713, 10.98, 1.713, 10.98, 1.713, 10.98, 1.713, 10.98, 1.713, 10.98, 1.713, 10.98, 1.713, 10.98, 1.713, 10.98, 1.713, 10.98, 1.713, 10.98, 1.713, 10.98, 1.713, 10.98, 1.713, 10.98, 1.713, 10.98, 1.713, 10.98, 1.713, 10.98, 1.713, 10.98, 1.713, 10.98, 1.713, 10.98, 1.713, 10.98, 1.713, 10.98, 1.713, 10.98, 1.713, 10.98, 1.713, 10.98, 1.713, 10.98, 1.713, 10.98, 1.713, 10.98, 1.713, 10.98, 1.713, 10.98, 1.713, 10.98, 1.713, 10.98, 1.713, 10.98, 1.713, 10.98, 1.713, 10.98, 1.713, 11.15, 1.718, 11.15, 1.719, 11.15, 1.713, 11.15, 1.716, 10.98, 1.713, 10.98, 1.713, 10.98, 1.713, 10.98, 1.713, 10.98, 1.713, 10.98, 1.713, 10.98, 1.713, 10.98, 1.713, 10.98, 1.713, 10.98, 1.713, 10.98, 1.713, 10.98, 1.713, 10.98, 1.713, 10.98, 1.713, 10.98, 1.713, 10.98, 1.713, 10.98, 1.713, 10.98, 1.713, 10.98, 1.713, 10.98, 1.713, 10.98, 1.713, 10.98, 1.713, 10.98, 1.713, 10.98, 1.713, 10.98, 1.713, 10.98, 1.713, 10.98, 1.713, 10.98, 1.713, 10.98, 1.713, 10.98, 1.713, 10.98, 1.713, 10.98, 1.713, 10.98, 1.713, 10.98, 1.713, 10.98, 1.713, 10.98, 1.713, 10.98, 1.713, 10.98, 1.713, 10.98, 1.713, 10.98, 1.713])
me_plane_023.materials.append(mat_outside_walls)
me_plane_023.use_remesh_fix_poles = True
me_plane_023.use_remesh_preserve_attributes = False
me_plane_023.update()
me_plane_024 = bpy.data.meshes.new('Plane.024')
me_plane_024.from_pydata([(104.2, -85.35, 0.0), (106.2, -85.35, 0.0), (124.6, -85.35, 0.0), (124.8, -123.8, 0.0), (64.48, -85.35, 0.0), (64.48, -123.7, 0.0), (104.2, -85.35, 29.98), (106.2, -85.35, 29.98), (124.6, -85.35, 29.98), (124.8, -123.8, 29.98), (64.48, -85.35, 29.98), (64.48, -123.7, 29.98), (106.2, -85.35, 26.99), (104.2, -85.35, 26.99), (124.6, -85.35, 26.99), (124.8, -123.8, 26.99), (64.48, -85.35, 26.99), (64.48, -123.7, 26.99), (77.73, -85.35, 0.0), (90.97, -85.35, 0.0), (77.73, -85.35, 29.98), (90.97, -85.35, 29.98), (90.97, -85.35, 26.99), (77.73, -85.35, 26.99)], [], [(13, 12, 7, 6), (12, 14, 8, 7), (14, 15, 9, 8), (22, 13, 6, 21), (17, 16, 10, 11), (15, 17, 11, 9), (3, 5, 17, 15), (5, 4, 16, 17), (19, 0, 13, 22), (2, 3, 15, 14), (1, 2, 14, 12), (0, 1, 12, 13), (4, 18, 23, 16), (16, 23, 20, 10), (23, 22, 21, 20)])
_uv = me_plane_024.uv_layers.new(name='UVMap')
_uv.uv.foreach_set('vector', [10.98, 1.713, 10.98, 1.713, 10.98, 1.713, 10.98, 1.713, 10.98, 1.713, 10.98, 1.713, 10.98, 1.713, 10.98, 1.713, 10.98, 1.713, 10.98, 1.713, 10.98, 1.713, 10.98, 1.713, 10.98, 1.713, 10.98, 1.713, 10.98, 1.713, 10.98, 1.713, 10.98, 1.713, 10.98, 1.713, 10.98, 1.713, 10.98, 1.713, 10.98, 1.713, 10.98, 1.713, 10.98, 1.713, 10.98, 1.713, 10.98, 1.713, 10.98, 1.713, 10.98, 1.713, 10.98, 1.713, 10.98, 1.713, 10.98, 1.713, 10.98, 1.713, 10.98, 1.713, 10.98, 1.713, 10.98, 1.713, 10.98, 1.713, 10.98, 1.713, 10.98, 1.713, 10.98, 1.713, 10.98, 1.713, 10.98, 1.713, 10.98, 1.713, 10.98, 1.713, 10.98, 1.713, 10.98, 1.713, 10.98, 1.713, 10.98, 1.713, 10.98, 1.713, 10.98, 1.713, 10.98, 1.713, 10.98, 1.713, 10.98, 1.713, 10.98, 1.713, 10.98, 1.713, 10.98, 1.713, 10.98, 1.713, 10.98, 1.713, 10.98, 1.713, 10.98, 1.713, 10.98, 1.713, 10.98, 1.713])
me_plane_024.materials.append(mat_outside_walls)
me_plane_024.use_remesh_fix_poles = True
me_plane_024.use_remesh_preserve_attributes = False
me_plane_024.update()
me_plane_002 = bpy.data.meshes.new('Plane.002')
me_plane_002.from_pydata([(-1.043, -4.196, 0.0), (6.716, -4.196, 0.0), (-1.043, 1.0, 0.0), (6.716, 1.0, 0.0), (4.139, -4.196, 0.0), (4.139, 1.0, 0.0), (-1.043, -11.95, 0.0), (4.139, -11.95, 0.0), (-1.043, -5.867, 0.0), (4.139, -5.867, 0.0), (6.224, -11.95, 0.0), (6.224, -5.867, 0.0), (-1.043, -6.649, 0.0), (4.139, -6.649, 0.0), (6.224, -6.649, 0.0), (-1.043, -9.459, 0.0), (4.139, -9.459, 0.0), (6.224, -9.459, 0.0), (1.03, 1.0, 0.0), (1.03, -4.196, 0.0), (1.03, -11.95, 0.0), (1.03, -5.867, 0.0), (1.03, -6.649, 0.0), (1.03, -9.459, 0.0), (6.726, -11.95, 0.0), (6.726, -6.649, 0.0), (6.726, -9.459, 0.0), (4.139, -14.52, 0.0), (6.224, -14.52, 0.0), (1.03, -14.52, 0.0), (6.726, -14.52, 0.0)], [], [(4, 1, 3, 5), (19, 4, 5, 18), (23, 15, 6, 20), (19, 0, 8, 21), (16, 7, 10, 17), (9, 13, 14, 11), (21, 8, 12, 22), (13, 16, 17, 14), (22, 12, 15, 23), (13, 22, 23, 16), (9, 21, 22, 13), (4, 19, 21, 9), (16, 23, 20, 7), (0, 19, 18, 2), (17, 10, 24, 26), (14, 17, 26, 25), (24, 10, 28, 30), (10, 7, 27, 28), (7, 20, 29, 27)])
_uv = me_plane_002.uv_layers.new(name='UVMap')
_uv.uv.foreach_set('vector', [-0.2184, 1.604, -1.314, 1.604, -1.314, -0.6044, -0.2184, -0.6044, 1.547, -0.1607, 1.547, 1.161, -0.6621, 1.161, -0.6621, -0.1607, 1.051, 0.5325, 1.713, 0.5325, 1.713, 1.327, 1.051, 1.327, 1.051, -1.149, 1.713, -1.149, 1.713, -0.6151, 1.051, -0.6151, 0.0574, 0.5325, 0.0574, 1.327, -0.6088, 1.327, -0.6088, 0.5325, 0.0574, -0.6151, 0.0574, -0.3653, -0.6088, -0.3653, -0.6088, -0.6151, 1.051, -0.6151, 1.713, -0.6151, 1.713, -0.3653, 1.051, -0.3653, -0.7246, -0.2495, 0.1732, -0.2495, 0.1732, 0.4167, -0.7246, 0.4167, 0.933, 0.4147, 0.933, -0.2475, 1.831, -0.2475, 1.831, 0.4147, 0.1052, 0.5803, 0.1052, -0.4131, 1.003, -0.4131, 1.003, 0.5803, 1.051, -0.3653, 0.0574, -0.3653, 0.0574, -0.6151, 1.051, -0.6151, 0.0574, -1.149, 1.051, -1.149, 1.051, -0.6151, 0.0574, -0.6151, 0.0574, 0.5325, 1.051, 0.5325, 1.051, 1.327, 0.0574, 1.327, 1.984, 1.604, 1.103, 1.604, 1.103, -0.6044, 1.984, -0.6044, -0.6088, 0.5325, -0.6088, 1.327, -0.7695, 1.327, -0.7695, 0.5325, -0.6088, -0.3653, -0.6088, 0.5325, -0.7695, 0.5325, -0.7695, -0.3653, -0.7695, 1.327, -0.6088, 1.327, -0.6088, 2.149, -0.7695, 2.149, -0.6868, 2.071, -0.6868, 1.405, 0.1354, 1.405, 0.1354, 2.071, 0.0574, 1.327, 1.051, 1.327, 1.051, 2.149, 0.0574, 2.149])
me_plane_002.materials.append(mat_living_room_floor)
me_plane_002.use_remesh_fix_poles = True
me_plane_002.use_remesh_preserve_attributes = False
me_plane_002.update()
me_plane_018 = bpy.data.meshes.new('Plane.018')
me_plane_018.from_pydata([(1.0, -19.42, 0.0), (1.0, -21.47, 0.0), (-40.68, -105.7, 0.0), (-0.4983, -105.7, 0.0), (1.51, -103.7, 0.0), (1.51, -105.7, 0.0), (15.94, -103.7, 0.0), (15.94, -105.7, 0.0), (17.94, -103.7, 0.0), (17.94, -105.7, 0.0), (15.94, -105.7, 0.0), (17.94, -105.7, 0.0), (-40.68, -123.8, 0.0), (15.99, -123.8, 0.0), (17.94, -123.8, 0.0), (1.0, -0.9469, 0.0), (62.34, -0.9469, 0.0), (62.34, -41.83, 0.0), (43.92, -41.83, 0.0), (41.82, -41.83, 0.0), (41.82, -43.94, 0.0), (41.82, -53.94, 0.0), (43.92, -56.03, 0.0), (41.82, -56.03, 0.0), (57.97, -56.03, 0.0), (57.97, -60.66, 0.0), (57.97, -62.67, 0.0), (59.94, -62.67, 0.0), (81.28, -62.67, 0.0), (83.29, -60.66, 0.0), (83.29, -62.67, 0.0), (83.29, -43.9, 0.0), (83.29, -41.84, 0.0), (83.29, 40.0, 0.0), (104.0, 40.0, 0.0), (104.2, -22.31, 0.0), (104.2, -24.34, 0.0), (104.2, -83.3, 0.0), (64.48, -83.3, 0.0), (62.58, -83.3, 0.0), (62.58, -85.35, 0.0), (62.58, -123.7, 0.0), (83.29, -0.9203, 0.0), (83.29, 1.094, 0.0), (1.0, -19.42, 29.98), (1.0, -21.47, 29.98), (-40.68, -105.7, 29.98), (-0.4983, -105.7, 29.98), (1.51, -103.7, 29.98), (1.51, -105.7, 29.98), (15.94, -103.7, 29.98), (15.94, -105.7, 29.98), (17.94, -103.7, 29.98), (17.94, -105.7, 29.98), (15.94, -105.7, 29.98), (17.94, -105.7, 29.98), (-40.68, -123.8, 29.98), (15.99, -123.8, 29.98), (17.94, -123.8, 29.98), (1.0, -0.9469, 29.98), (62.34, -0.9469, 29.98), (62.34, -41.83, 29.98), (43.92, -41.83, 29.98), (41.82, -41.83, 29.98), (41.82, -43.94, 29.98), (41.82, -53.94, 29.98), (43.92, -56.03, 29.98), (41.82, -56.03, 29.98), (57.97, -56.03, 29.98), (57.97, -60.66, 29.98), (57.97, -62.67, 29.98), (59.94, -62.67, 29.98), (81.28, -62.67, 29.98), (83.29, -60.66, 29.98), (83.29, -62.67, 29.98), (83.29, -43.9, 29.98), (83.29, -41.84, 29.98), (83.29, 40.0, 29.98), (104.0, 40.0, 29.98), (104.2, -22.31, 29.98), (104.2, -24.34, 29.98), (104.2, -83.3, 29.98), (64.48, -83.3, 29.98), (62.58, -83.3, 29.98), (62.58, -85.35, 29.98), (62.58, -123.7, 29.98), (83.29, -0.9203, 29.98), (83.29, 1.094, 29.98), (1.0, -0.9469, 26.99), (1.0, -19.42, 26.99), (62.34, -0.9469, 26.99), (62.34, -41.83, 26.99), (43.92, -41.83, 26.99), (41.82, -43.94, 26.99), (41.82, -41.83, 26.99), (1.51, -103.7, 26.99), (15.94, -103.7, 26.99), (17.94, -103.7, 26.99), (17.94, -105.7, 26.99), (41.82, -53.94, 26.99), (43.92, -56.03, 26.99), (41.82, -56.03, 26.99), (57.97, -56.03, 26.99), (57.97, -60.66, 26.99), (59.94, -62.67, 26.99), (57.97, -62.67, 26.99), (81.28, -62.67, 26.99), (83.29, -60.66, 26.99), (83.29, -62.67, 26.99), (1.0, -21.47, 26.99), (-0.4983, -105.7, 26.99), (-40.68, -105.7, 26.99), (1.51, -105.7, 26.99), (15.94, -105.7, 26.99), (-40.68, -123.8, 26.99), (15.99, -123.8, 26.99), (83.29, 40.0, 26.99), (83.29, 1.094, 26.99), (104.0, 40.0, 26.99), (64.48, -83.3, 26.99), (104.2, -83.3, 26.99), (62.58, -85.35, 26.99), (62.58, -83.3, 26.99), (62.58, -123.7, 26.99), (83.29, -0.9203, 26.99), (104.2, -24.34, 26.99), (104.2, -22.31, 26.99), (1.214, -55.92, 0.0), (1.383, -83.33, 0.0), (1.214, -55.92, 29.98), (1.383, -83.33, 29.98), (1.214, -55.92, 26.99), (1.383, -83.33, 26.99), (104.0, 27.53, 0.0), (104.0, 27.53, 0.0), (104.0, 27.53, 26.99), (104.0, 27.53, 26.99), (104.1, 15.07, 0.0), (104.1, 15.07, 0.0), (104.1, 15.07, 26.99), (104.1, 15.07, 26.99), (104.1, 2.614, 0.0), (104.1, 2.614, 26.99), (104.1, 2.614, 26.99), (104.2, -9.847, 0.0), (104.2, -9.847, 26.99), (104.2, -9.847, 26.99), (104.0, 27.53, 29.98), (104.0, 27.53, 29.98), (104.1, 15.07, 29.98), (104.1, 15.07, 29.98), (104.1, 2.614, 29.98), (104.1, 2.614, 29.98), (104.2, -9.847, 29.98), (104.2, -9.847, 29.98), (104.2, -36.13, 0.0), (104.2, -47.92, 0.0), (104.2, -59.72, 0.0), (104.2, -71.51, 0.0), (104.2, -36.13, 29.98), (104.2, -47.92, 29.98), (104.2, -59.72, 29.98), (104.2, -71.51, 29.98), (104.2, -71.51, 26.99), (104.2, -59.72, 26.99), (104.2, -47.92, 26.99), (104.2, -36.13, 26.99), (64.91, -62.67, 0.0), (64.91, -62.67, 29.98), (64.91, -62.67, 26.99), (76.05, -62.67, 0.0), (76.05, -62.67, 29.98), (76.05, -62.67, 26.99), (32.82, -123.8, 29.98), (47.7, -123.7, 29.98), (32.82, -123.8, 0.0), (47.7, -123.7, 0.0), (62.58, -123.7, 26.99), (32.82, -123.8, 26.99), (47.7, -123.7, 26.99), (90.97, -83.3, 0.0), (77.73, -83.3, 0.0), (90.97, -83.3, 29.98), (77.73, -83.3, 29.98), (77.73, -83.3, 26.99), (90.97, -83.3, 26.99)], [], [(89, 88, 59, 44), (117, 116, 77, 87), (88, 90, 60, 59), (116, 118, 78, 77), (90, 91, 61, 60), (111, 110, 47, 46), (184, 119, 82, 183), (91, 92, 62, 61), (110, 112, 49, 47), (122, 121, 84, 83), (94, 93, 64, 63), (119, 122, 83, 82), (92, 94, 63, 62), (112, 113, 51, 49), (96, 95, 48, 50), (121, 123, 85, 84), (98, 97, 52, 53), (93, 99, 65, 64), (97, 96, 50, 52), (101, 100, 66, 67), (10, 11, 55, 54), (99, 101, 67, 65), (100, 102, 68, 66), (114, 111, 46, 56), (32, 42, 124, 86, 76), (124, 117, 87, 86), (102, 103, 69, 68), (115, 114, 56, 57), (105, 104, 71, 70), (103, 105, 70, 69), (172, 106, 72, 171), (126, 125, 80, 79), (108, 107, 73, 74), (106, 108, 74, 72), (14, 13, 115, 57, 58), (29, 31, 75, 73, 107), (31, 32, 76, 75), (163, 120, 81, 162), (131, 109, 45, 129), (109, 89, 44, 45), (1, 0, 89, 109), (127, 1, 109, 131), (28, 30, 108, 106), (30, 29, 107, 108), (170, 28, 106, 172), (25, 26, 105, 103), (26, 27, 104, 105), (24, 25, 103, 102), (22, 24, 102, 100), (21, 23, 101, 99), (23, 22, 100, 101), (8, 6, 96, 97), (20, 21, 99, 93), (9, 8, 97, 98), (6, 4, 95, 96), (18, 19, 94, 92), (19, 20, 93, 94), (17, 18, 92, 91), (16, 17, 91, 90), (15, 16, 90, 88), (0, 15, 88, 89), (13, 12, 114, 115), (12, 2, 111, 114), (5, 7, 113, 112), (3, 5, 112, 110), (2, 3, 110, 111), (158, 37, 120, 163), (35, 36, 125, 126), (42, 43, 117, 124), (40, 41, 123, 121), (38, 39, 122, 119), (39, 40, 121, 122), (181, 38, 119, 184), (33, 34, 118, 116), (43, 33, 116, 117), (4, 128, 132, 95), (95, 132, 130, 48), (132, 131, 129, 130), (34, 133, 135, 118), (134, 138, 140, 136), (137, 141, 143, 139), (144, 35, 126, 145), (145, 126, 79, 153), (118, 135, 147, 78), (136, 140, 150, 148), (139, 143, 152, 149), (142, 146, 154, 151), (36, 155, 166, 125), (156, 157, 164, 165), (157, 158, 163, 164), (125, 166, 159, 80), (166, 165, 160, 159), (165, 164, 161, 160), (164, 163, 162, 161), (27, 167, 169, 104), (104, 169, 168, 71), (169, 172, 171, 168), (179, 177, 41, 176), (58, 173, 178, 175, 14), (173, 174, 179, 178), (174, 85, 177, 179), (37, 180, 185, 120), (120, 185, 182, 81), (185, 184, 183, 182)])
_uv = me_plane_018.uv_layers.new(name='UVMap')
_uv.uv.foreach_set('vector', [-2.887, -6.856, -2.887, -5.708, -3.074, -5.708, -3.074, -6.856, -2.887, 9.763, -2.887, 12.18, -3.074, 12.18, -3.074, 9.763, -2.887, -5.708, -2.887, -1.894, -3.074, -1.894, -3.074, -5.708, -2.887, 12.18, -2.887, 13.47, -3.074, 13.47, -3.074, 12.18, -2.887, -1.894, -2.887, 0.6485, -3.074, 0.6485, -3.074, -1.894, -1.019, -5.695, -1.019, -3.197, -1.205, -3.197, -1.205, -5.695, 2.341, -9.792, 2.341, -10.62, 2.527, -10.62, 2.527, -9.792, -2.887, 0.6485, -2.887, 1.794, -3.074, 1.794, -3.074, 0.6485, -1.019, -3.197, -1.019, -3.072, -1.205, -3.072, -1.205, -3.197, 2.341, -10.73, 2.341, -10.86, 2.527, -10.86, 2.527, -10.73, -2.887, 1.924, -2.887, 2.055, -3.074, 2.055, -3.074, 1.924, 2.341, -10.62, 2.341, -10.73, 2.527, -10.73, 2.527, -10.62, -2.887, 1.794, -2.887, 1.924, -3.074, 1.924, -3.074, 1.794, -1.019, -3.072, -1.019, -2.175, -1.205, -2.175, -1.205, -3.072, -2.887, -12.99, -2.887, -12.1, -3.074, -12.1, -3.074, -12.99, 2.341, -10.86, 2.341, -13.24, 2.527, -13.24, 2.527, -10.86, -2.887, -13.24, -2.887, -13.12, -3.074, -13.12, -3.074, -13.24, -2.887, 2.055, -2.887, 2.677, -3.074, 2.677, -3.074, 2.055, -2.887, -13.12, -2.887, -12.99, -3.074, -12.99, -3.074, -13.12, -2.887, 2.807, -2.887, 2.938, -3.074, 2.938, -3.074, 2.807, 2.656, -7.642, 2.531, -7.642, 2.531, -9.507, 2.656, -9.507, -2.887, 2.677, -2.887, 2.807, -3.074, 2.807, -3.074, 2.677, -2.887, 2.938, -2.887, 3.812, -3.074, 3.812, -3.074, 2.938, -1.019, -6.822, -1.019, -5.695, -1.205, -5.695, -1.205, -6.822, -1.209, 7.094, -1.209, 9.638, -2.887, 9.638, -3.074, 9.638, -3.074, 7.094, -2.887, 9.638, -2.887, 9.763, -3.074, 9.763, -3.074, 9.638, -2.887, 3.812, -2.887, 4.099, -3.074, 4.099, -3.074, 3.812, -1.019, -10.35, -1.019, -6.822, -1.205, -6.822, -1.205, -10.35, -2.887, 4.224, -2.887, 4.346, -3.074, 4.346, -3.074, 4.224, -2.887, 4.099, -2.887, 4.224, -3.074, 4.224, -3.074, 4.099, -2.887, 5.348, -2.887, 5.674, -3.074, 5.674, -3.074, 5.348, 2.341, -4.352, 2.341, -4.479, 2.527, -4.479, 2.527, -4.352, -2.887, 5.798, -2.887, 5.923, -3.074, 5.923, -3.074, 5.798, -2.887, 5.674, -2.887, 5.798, -3.074, 5.798, -3.074, 5.674, 0.6591, -10.47, 0.6591, -10.35, -1.019, -10.35, -1.205, -10.35, -1.205, -10.47, -1.209, 5.923, -1.209, 6.965, -3.074, 6.965, -3.074, 5.923, -2.887, 5.923, -1.209, 6.965, -1.209, 7.094, -3.074, 7.094, -3.074, 6.965, 2.341, -7.412, 2.341, -8.145, 2.527, -8.145, 2.527, -7.412, -2.887, -9.126, -2.887, -6.984, -3.074, -6.984, -3.074, -9.126, -2.887, -6.984, -2.887, -6.856, -3.074, -6.856, -3.074, -6.984, -1.209, -6.984, -1.209, -6.856, -2.887, -6.856, -2.887, -6.984, -1.209, -9.126, -1.209, -6.984, -2.887, -6.984, -2.887, -9.126, -1.209, 5.674, -1.209, 5.798, -2.887, 5.798, -2.887, 5.674, -1.209, 5.798, -1.209, 5.923, -2.887, 5.923, -2.887, 5.798, -1.209, 5.348, -1.209, 5.674, -2.887, 5.674, -2.887, 5.348, -1.209, 4.099, -1.209, 4.224, -2.887, 4.224, -2.887, 4.099, -1.209, 4.224, -1.209, 4.346, -2.887, 4.346, -2.887, 4.224, -1.209, 3.812, -1.209, 4.099, -2.887, 4.099, -2.887, 3.812, -1.209, 2.938, -1.209, 3.812, -2.887, 3.812, -2.887, 2.938, -1.209, 2.677, -1.209, 2.807, -2.887, 2.807, -2.887, 2.677, -1.209, 2.807, -1.209, 2.938, -2.887, 2.938, -2.887, 2.807, -1.209, -13.12, -1.209, -12.99, -2.887, -12.99, -2.887, -13.12, -1.209, 2.055, -1.209, 2.677, -2.887, 2.677, -2.887, 2.055, -1.209, -13.24, -1.209, -13.12, -2.887, -13.12, -2.887, -13.24, -1.209, -12.99, -1.209, -12.1, -2.887, -12.1, -2.887, -12.99, -1.209, 1.794, -1.209, 1.924, -2.887, 1.924, -2.887, 1.794, -1.209, 1.924, -1.209, 2.055, -2.887, 2.055, -2.887, 1.924, -1.209, 0.6485, -1.209, 1.794, -2.887, 1.794, -2.887, 0.6485, -1.209, -1.894, -1.209, 0.6485, -2.887, 0.6485, -2.887, -1.894, -1.209, -5.708, -1.209, -1.894, -2.887, -1.894, -2.887, -5.708, -1.209, -6.856, -1.209, -5.708, -2.887, -5.708, -2.887, -6.856, 0.6591, -10.35, 0.6591, -6.822, -1.019, -6.822, -1.019, -10.35, 0.6591, -6.822, 0.6591, -5.695, -1.019, -5.695, -1.019, -6.822, 0.6591, -3.072, 0.6591, -2.175, -1.019, -2.175, -1.019, -3.072, 0.6591, -3.197, 0.6591, -3.072, -1.019, -3.072, -1.019, -3.197, 0.6591, -5.695, 0.6591, -3.197, -1.019, -3.197, -1.019, -5.695, 0.6629, -7.412, 0.6629, -8.145, 2.341, -8.145, 2.341, -7.412, 0.6629, -4.352, 0.6629, -4.479, 2.341, -4.479, 2.341, -4.352, -1.209, 9.638, -1.209, 9.763, -2.887, 9.763, -2.887, 9.638, 0.6629, -10.86, 0.6629, -13.24, 2.341, -13.24, 2.341, -10.86, 0.6629, -10.62, 0.6629, -10.73, 2.341, -10.73, 2.341, -10.62, 0.6629, -10.73, 0.6629, -10.86, 2.341, -10.86, 2.341, -10.73, 0.6629, -9.792, 0.6629, -10.62, 2.341, -10.62, 2.341, -9.792, -1.209, 12.18, -1.209, 13.47, -2.887, 13.47, -2.887, 12.18, -1.209, 9.763, -1.209, 12.18, -2.887, 12.18, -2.887, 9.763, -1.209, -12.1, -1.209, -10.83, -2.887, -10.83, -2.887, -12.1, -2.887, -12.1, -2.887, -10.83, -3.074, -10.83, -3.074, -12.1, -2.887, -10.83, -2.887, -9.126, -3.074, -9.126, -3.074, -10.83, -1.209, 13.47, -1.209, 14.24, -2.887, 14.24, -2.887, 13.47, 3.306, -9.511, 2.531, -9.511, 2.531, -11.19, 3.306, -11.19, 3.306, -11.38, 2.531, -11.38, 2.531, -13.06, 3.306, -13.06, 0.6629, -3.578, 0.6629, -4.352, 2.341, -4.352, 2.341, -3.578, 2.341, -3.578, 2.341, -4.352, 2.527, -4.352, 2.527, -3.578, -2.887, 13.47, -2.887, 14.24, -3.074, 14.24, -3.074, 13.47, 3.306, -11.19, 2.531, -11.19, 2.531, -11.38, 3.306, -11.38, 3.306, -13.06, 2.531, -13.06, 2.531, -13.24, 3.306, -13.24, 2.531, -7.638, 3.306, -7.638, 3.306, -7.452, 2.531, -7.452, 0.6629, -4.479, 0.6629, -5.212, 2.341, -5.212, 2.341, -4.479, 0.6629, -5.945, 0.6629, -6.679, 2.341, -6.679, 2.341, -5.945, 0.6629, -6.679, 0.6629, -7.412, 2.341, -7.412, 2.341, -6.679, 2.341, -4.479, 2.341, -5.212, 2.527, -5.212, 2.527, -4.479, 2.341, -5.212, 2.341, -5.945, 2.527, -5.945, 2.527, -5.212, 2.341, -5.945, 2.341, -6.679, 2.527, -6.679, 2.527, -5.945, 2.341, -6.679, 2.341, -7.412, 2.527, -7.412, 2.527, -6.679, -1.209, 4.346, -1.209, 4.656, -2.887, 4.656, -2.887, 4.346, -2.887, 4.346, -2.887, 4.656, -3.074, 4.656, -3.074, 4.346, -2.887, 4.656, -2.887, 5.348, -3.074, 5.348, -3.074, 4.656, -1.019, -12.32, -1.019, -13.24, 0.6591, -13.24, 0.6591, -12.32, -1.205, -10.47, -1.205, -11.39, -1.019, -11.39, 0.6591, -11.39, 0.6591, -10.47, -1.205, -11.39, -1.205, -12.32, -1.019, -12.32, -1.019, -11.39, -1.205, -12.32, -1.205, -13.24, -1.019, -13.24, -1.019, -12.32, 0.6629, -8.145, 0.6629, -8.969, 2.341, -8.969, 2.341, -8.145, 2.341, -8.145, 2.341, -8.969, 2.527, -8.969, 2.527, -8.145, 2.341, -8.969, 2.341, -9.792, 2.527, -9.792, 2.527, -8.969])
me_plane_018.materials.append(mat_living_room_walls)
me_plane_018.use_remesh_fix_poles = True
me_plane_018.use_remesh_preserve_attributes = False
me_plane_018.update()
me_plane_001 = bpy.data.meshes.new('Plane.001')
me_plane_001.from_pydata([(-1.0, -3.871, 0.0), (6.605, -3.871, 0.0), (-1.0, 1.0, 0.0), (6.605, 1.0, 0.0)], [], [(0, 1, 3, 2)])
_uv = me_plane_001.uv_layers.new(name='UVMap')
_uv.uv.foreach_set('vector', [-2.021, -0.9994, 2.661, -0.9994, 2.661, 1.999, -2.021, 1.999])
me_plane_001.materials.append(mat_bathroom_floor)
me_plane_001.use_remesh_fix_poles = True
me_plane_001.use_remesh_preserve_attributes = False
me_plane_001.update()
me_plane_004 = bpy.data.meshes.new('Plane.004')
me_plane_004.from_pydata([(11.96, 6.25, 0.0), (11.96, -1.781, 0.0), (17.12, 6.25, 0.0), (17.12, -1.781, 0.0)], [], [(0, 1, 3, 2)])
_uv = me_plane_004.uv_layers.new(name='UVMap')
_uv.uv.foreach_set('vector', [1.257, 1.079, -0.2336, 1.079, -0.2336, -0.0986, 1.257, -0.0986])
me_plane_004.materials.append(mat_office_floor)
me_plane_004.use_remesh_fix_poles = True
me_plane_004.use_remesh_preserve_attributes = False
me_plane_004.update()
me_plane_020 = bpy.data.meshes.new('Plane.020')
me_plane_020.from_pydata([(106.0, 40.0, 0.0), (144.9, 40.0, 0.0), (144.9, -22.31, 0.0), (106.2, -22.31, 0.0), (106.0, 40.0, 29.98), (144.9, 40.0, 29.98), (144.9, -22.31, 29.98), (106.2, -22.31, 29.98), (144.9, 40.0, 26.99), (106.0, 40.0, 26.99), (144.9, -22.31, 26.99), (106.2, -22.31, 26.99), (106.2, -9.847, 0.0), (106.2, -9.847, 26.99), (106.2, -9.847, 26.99), (106.1, 2.614, 0.0), (106.1, 2.614, 26.99), (106.1, 2.614, 26.99), (106.1, 15.07, 0.0), (106.1, 15.07, 0.0), (106.1, 15.07, 26.99), (106.1, 15.07, 26.99), (106.1, 27.53, 0.0), (106.1, 27.53, 0.0), (106.1, 27.53, 26.99), (106.1, 27.53, 26.99), (106.2, -9.847, 29.98), (106.2, -9.847, 29.98), (106.1, 2.614, 29.98), (106.1, 2.614, 29.98), (106.1, 15.07, 29.98), (106.1, 15.07, 29.98), (106.1, 27.53, 29.98), (106.1, 27.53, 29.98)], [], [(9, 8, 5, 4), (8, 10, 6, 5), (10, 11, 7, 6), (2, 3, 11, 10), (1, 2, 10, 8), (0, 1, 8, 9), (3, 12, 13, 11), (15, 19, 21, 16), (22, 0, 9, 24), (24, 9, 4, 32), (18, 23, 25, 20), (11, 13, 26, 7), (14, 17, 29, 27), (16, 21, 31, 28), (20, 25, 33, 30)])
_uv = me_plane_020.uv_layers.new(name='UVMap')
_uv.uv.foreach_set('vector', [-4.786, 0.4653, -2.032, 0.4653, -2.032, 0.6776, -4.786, 0.6776, -2.032, 0.4653, 2.379, 0.4653, 2.379, 0.6776, -2.032, 0.6776, 2.379, 0.4653, 5.119, 0.4653, 5.119, 0.6776, 2.379, 0.6776, 2.379, -1.445, 5.119, -1.445, 5.119, 0.4653, 2.379, 0.4653, -2.032, -1.445, 2.379, -1.445, 2.379, 0.4653, -2.032, 0.4653, -4.786, -1.445, -2.032, -1.445, -2.032, 0.4653, -4.786, 0.4653, 5.119, -1.445, 6.001, -1.445, 6.001, 0.4653, 5.119, 0.4653, 3.879, 2.445, 3.879, 1.563, 5.789, 1.563, 5.789, 2.445, -4.165, -0.8249, -4.165, 0.05728, -6.076, 0.05728, -6.076, -0.8249, -6.076, -0.8249, -6.076, 0.05728, -6.288, 0.05728, -6.288, -0.8249, 6.001, 0.6793, 6.001, 1.561, 4.091, 1.561, 4.091, 0.6793, 5.119, 0.4653, 6.001, 0.4653, 6.001, 0.6776, 5.119, 0.6776, 2.995, 0.6793, 3.877, 0.6793, 3.877, 0.8915, 2.995, 0.8915, 5.789, 2.445, 5.789, 1.563, 6.001, 1.563, 6.001, 2.445, 4.091, 0.6793, 4.091, 1.561, 3.879, 1.561, 3.879, 0.6793])
me_plane_020.materials.append(mat_office_walls)
me_plane_020.use_remesh_fix_poles = True
me_plane_020.use_remesh_preserve_attributes = False
me_plane_020.update()
me_plane_007 = bpy.data.meshes.new('Plane.007')
me_plane_007.from_pydata([(-0.187, -6.387, 0.0), (4.908, -6.387, 0.0), (-0.187, 4.064, 0.0), (4.908, 4.064, 0.0)], [], [(0, 1, 3, 2)])
_uv = me_plane_007.uv_layers.new(name='UVMap')
_uv.uv.foreach_set('vector', [-2.744, -5.487, 3.744, -5.487, 3.744, 7.487, -2.744, 7.487])
me_plane_007.materials.append(mat_kitchen_floor)
me_plane_007.use_remesh_fix_poles = True
me_plane_007.use_remesh_preserve_attributes = False
me_plane_007.update()
me_plane_019 = bpy.data.meshes.new('Plane.019')
me_plane_019.from_pydata([(-1.0, -21.47, 0.0), (-40.68, -21.47, 0.0), (-40.68, -103.7, 0.0), (-0.4983, -103.7, 0.0), (-1.0, -21.47, 29.98), (-40.68, -21.47, 29.98), (-40.68, -103.7, 29.98), (-0.4983, -103.7, 29.98), (-1.0, -21.47, 26.99), (-40.68, -21.47, 26.99), (-40.68, -103.7, 26.99), (-0.4983, -103.7, 26.99), (-0.7898, -55.92, 0.0), (-0.6225, -83.33, 0.0), (-0.7898, -55.92, 29.98), (-0.6225, -83.33, 29.98), (-0.6225, -83.33, 26.99), (-0.7898, -55.92, 26.99)], [], [(9, 8, 4, 5), (10, 9, 5, 6), (11, 10, 6, 7), (16, 11, 7, 15), (13, 3, 11, 16), (3, 2, 10, 11), (2, 1, 9, 10), (1, 0, 8, 9), (0, 12, 17, 8), (8, 17, 14, 4), (17, 16, 15, 14)])
_uv = me_plane_019.uv_layers.new(name='UVMap')
_uv.uv.foreach_set('vector', [-0.6581, 1.124, 1.36, 1.124, 1.36, 1.28, -0.6581, 1.28, 3.195, -0.6181, -2.195, -0.6181, -2.195, -0.8193, 3.195, -0.8193, -0.7885, 1.169, 1.788, 1.169, 1.788, 1.366, -0.7885, 1.366, 1.241, 1.129, 2.284, 1.129, 2.284, 1.286, 1.241, 1.286, 1.241, -0.2858, 2.284, -0.2858, 2.284, 1.129, 1.241, 1.129, -0.7885, -0.6021, 1.788, -0.6021, 1.788, 1.169, -0.7885, 1.169, 3.195, 1.193, -2.195, 1.193, -2.195, -0.6181, 3.195, -0.6181, -0.6581, -0.2805, 1.36, -0.2805, 1.36, 1.124, -0.6581, 1.124, -1.927, -0.2858, -0.1627, -0.2858, -0.1627, 1.129, -1.927, 1.129, -1.927, 1.129, -0.1627, 1.129, -0.1627, 1.286, -1.927, 1.286, -0.1627, 1.129, 1.241, 1.129, 1.241, 1.286, -0.1627, 1.286])
me_plane_019.materials.append(mat_material_003)
me_plane_019.use_remesh_fix_poles = True
me_plane_019.use_remesh_preserve_attributes = False
me_plane_019.update()
me_plane_005 = bpy.data.meshes.new('Plane.005')
me_plane_005.from_pydata([(-1.111, -6.283, 0.0), (6.716, -6.283, 0.0), (-1.111, 1.215, 0.0), (6.716, 1.215, 0.0), (1.409, -6.283, 0.0), (1.409, 1.215, 0.0), (6.716, -11.39, 0.0), (1.409, -11.39, 0.0)], [], [(4, 1, 3, 5), (0, 4, 5, 2), (1, 4, 7, 6)])
_uv = me_plane_005.uv_layers.new(name='UVMap')
_uv.uv.foreach_set('vector', [-0.1234, 0.1268, 1.53, 0.1268, 1.53, 2.462, -0.1234, 2.462, -0.9084, 0.1268, -0.1234, 0.1268, -0.1234, 2.462, -0.9084, 2.462, 1.53, 0.1268, -0.1234, 0.1268, -0.1234, -1.462, 1.53, -1.462])
me_plane_005.materials.append(mat_garage_floor)
me_plane_005.use_remesh_fix_poles = True
me_plane_005.use_remesh_preserve_attributes = False
me_plane_005.update()
me_plane_021 = bpy.data.meshes.new('Plane.021')
me_plane_021.from_pydata([(144.9, -24.34, 0.0), (146.9, -24.34, 0.0), (168.0, -24.34, 0.0), (168.0, -123.8, 0.0), (126.8, -123.8, 0.0), (106.2, -24.34, 0.0), (106.2, -83.3, 0.0), (124.6, -83.3, 0.0), (126.6, -83.3, 0.0), (126.6, -85.35, 0.0), (144.9, -24.34, 29.98), (146.9, -24.34, 29.98), (168.0, -24.34, 29.98), (168.0, -123.8, 29.98), (126.8, -123.8, 29.98), (106.2, -24.34, 29.98), (106.2, -83.3, 29.98), (124.6, -83.3, 29.98), (126.6, -83.3, 29.98), (126.6, -85.35, 29.98), (106.2, -83.3, 26.99), (124.6, -83.3, 26.99), (126.6, -83.3, 26.99), (126.6, -85.35, 26.99), (126.8, -123.8, 26.99), (146.9, -24.34, 26.99), (144.9, -24.34, 26.99), (168.0, -24.34, 26.99), (168.0, -123.8, 26.99), (106.2, -24.34, 26.99), (106.2, -71.51, 0.0), (106.2, -59.72, 0.0), (106.2, -47.92, 0.0), (106.2, -36.13, 0.0), (106.2, -71.51, 29.98), (106.2, -59.72, 29.98), (106.2, -47.92, 29.98), (106.2, -36.13, 29.98), (106.2, -36.13, 26.99), (106.2, -47.92, 26.99), (106.2, -59.72, 26.99), (106.2, -71.51, 26.99)], [], [(21, 20, 16, 17), (23, 22, 18, 19), (22, 21, 17, 18), (24, 23, 19, 14), (26, 25, 11, 10), (25, 27, 12, 11), (27, 28, 13, 12), (28, 24, 14, 13), (29, 26, 10, 15), (38, 29, 15, 37), (33, 5, 29, 38), (5, 0, 26, 29), (3, 4, 24, 28), (2, 3, 28, 27), (1, 2, 27, 25), (0, 1, 25, 26), (4, 9, 23, 24), (8, 7, 21, 22), (9, 8, 22, 23), (7, 6, 20, 21), (6, 30, 41, 20), (30, 31, 40, 41), (31, 32, 39, 40), (20, 41, 34, 16), (41, 40, 35, 34), (40, 39, 36, 35), (39, 38, 37, 36)])
_uv = me_plane_021.uv_layers.new(name='UVMap')
_uv.uv.foreach_set('vector', [-0.1311, 1.265, 1.285, 1.265, 1.285, 1.496, -0.1311, 1.496, 1.751, 1.194, 1.891, 1.194, 1.891, 1.4, 1.751, 1.4, -0.2851, 1.265, -0.1311, 1.265, -0.1311, 1.496, -0.2851, 1.496, -0.8914, 1.194, 1.751, 1.194, 1.751, 1.4, -0.8914, 1.4, 0.8538, 1.436, 1.01, 1.436, 1.01, 1.67, 0.8538, 1.67, 1.01, 1.436, 2.652, 1.436, 2.652, 1.67, 1.01, 1.67, -2.796, 1.211, 3.098, 1.211, 3.098, 1.388, -2.796, 1.388, -0.924, 1.195, 1.924, 1.195, 1.924, 1.403, -0.924, 1.403, -2.166, 1.436, 0.8538, 1.436, 0.8538, 1.67, -2.166, 1.67, 1.36, 1.25, 2.098, 1.25, 2.098, 1.437, 1.36, 1.437, 1.36, -0.4374, 2.098, -0.4374, 2.098, 1.25, 1.36, 1.25, -2.166, -0.6696, 0.8538, -0.6696, 0.8538, 1.436, -2.166, 1.436, -0.924, -0.6737, 1.924, -0.6737, 1.924, 1.195, -0.924, 1.195, -2.796, -0.3884, 3.098, -0.3884, 3.098, 1.211, -2.796, 1.211, 1.01, -0.6696, 2.652, -0.6696, 2.652, 1.436, 1.01, 1.436, 0.8538, -0.6696, 1.01, -0.6696, 1.01, 1.436, 0.8538, 1.436, -0.8914, -0.6599, 1.751, -0.6599, 1.751, 1.194, -0.8914, 1.194, -0.2851, -0.8172, -0.1311, -0.8172, -0.1311, 1.265, -0.2851, 1.265, 1.751, -0.6599, 1.891, -0.6599, 1.891, 1.194, 1.751, 1.194, -0.1311, -0.8172, 1.285, -0.8172, 1.285, 1.265, -0.1311, 1.265, -1.589, -0.4374, -0.8517, -0.4374, -0.8517, 1.25, -1.589, 1.25, -0.8517, -0.4374, -0.1144, -0.4374, -0.1144, 1.25, -0.8517, 1.25, -0.1144, -0.4374, 0.623, -0.4374, 0.623, 1.25, -0.1144, 1.25, -1.589, 1.25, -0.8517, 1.25, -0.8517, 1.437, -1.589, 1.437, -0.8517, 1.25, -0.1144, 1.25, -0.1144, 1.437, -0.8517, 1.437, -0.1144, 1.25, 0.623, 1.25, 0.623, 1.437, -0.1144, 1.437, 0.623, 1.25, 1.36, 1.25, 1.36, 1.437, 0.623, 1.437])
me_plane_021.materials.append(mat_garage_walls)
me_plane_021.use_remesh_fix_poles = True
me_plane_021.use_remesh_preserve_attributes = False
me_plane_021.update()
me_plane_003 = bpy.data.meshes.new('Plane.003')
me_plane_003.from_pydata([(6.726, -6.649, 0.0), (6.726, -9.459, 0.0), (11.99, -6.649, 0.0), (11.99, -9.459, 0.0), (9.258, -9.459, 0.0), (9.258, -6.649, 0.0), (11.99, 6.191, 0.0), (9.258, 6.191, 0.0), (11.99, -1.722, 0.0), (9.258, -1.722, 0.0)], [], [(5, 4, 3, 2), (0, 1, 4, 5), (9, 8, 6, 7), (5, 2, 8, 9)])
_uv = me_plane_003.uv_layers.new(name='UVMap')
_uv.uv.foreach_set('vector', [0.05208, -4.318, 0.05208, -7.017, 2.022, -7.017, 2.022, -4.318, -1.769, -4.318, -1.769, -7.017, 0.05208, -7.017, 0.05208, -4.318, 0.05208, 0.4153, 2.022, 0.4153, 2.022, 8.017, 0.05208, 8.017, 0.05208, -4.318, 2.022, -4.318, 2.022, 0.4153, 0.05208, 0.4153])
me_plane_003.materials.append(mat_hall_floor)
me_plane_003.use_remesh_fix_poles = True
me_plane_003.use_remesh_preserve_attributes = False
me_plane_003.update()
me_plane_006 = bpy.data.meshes.new('Plane.006')
me_plane_006.from_pydata([(0.7332, -3.73, 0.0), (6.499, -3.73, 0.0), (0.7332, 0.8762, 0.0), (6.499, 0.8762, 0.0), (0.7332, -1.994, 0.0), (6.499, -1.994, 0.0), (-3.37, 0.8762, 0.0), (-3.37, -1.994, 0.0)], [], [(4, 5, 3, 2), (0, 1, 5, 4), (4, 2, 6, 7)])
_uv = me_plane_006.uv_layers.new(name='UVMap')
_uv.uv.foreach_set('vector', [0.1152, 0.6733, 0.1152, -0.5284, 0.7134, -0.5284, 0.7134, 0.6733, -0.2466, 0.6733, -0.2466, -0.5284, 0.1152, -0.5284, 0.1152, 0.6733, 0.1152, 0.6733, 0.7134, 0.6733, 0.7134, 1.528, 0.1152, 1.528])
me_plane_006.materials.append(mat_closet_floor)
me_plane_006.use_remesh_fix_poles = True
me_plane_006.use_remesh_preserve_attributes = False
me_plane_006.update()
me_plane_008 = bpy.data.meshes.new('Plane.008')
me_plane_008.from_pydata([(1.03, -11.95, 0.0), (1.03, -14.52, 0.0), (-6.394, -11.95, 0.0), (-6.394, -14.52, 0.0)], [], [(1, 0, 2, 3)])
_uv = me_plane_008.uv_layers.new(name='UVMap')
_uv.uv.foreach_set('vector', [0.2671, 0.0, 0.2671, 0.0, 0.2671, 0.0, 0.2671, 0.0])
me_plane_008.use_remesh_fix_poles = True
me_plane_008.use_remesh_preserve_attributes = False
me_plane_008.update()
me_plane_016 = bpy.data.meshes.new('Plane.016')
me_plane_016.from_pydata([(-1.0, -3.871, 0.0), (6.605, -3.871, 0.0), (-1.0, 1.0, 0.0), (6.605, 1.0, 0.0)], [], [(0, 1, 3, 2)])
_uv = me_plane_016.uv_layers.new(name='UVMap')
_uv.uv.foreach_set('vector', [-2.021, -0.9994, 2.661, -0.9994, 2.661, 1.999, -2.021, 1.999])
me_plane_016.materials.append(mat_bathroom_floor_001)
me_plane_016.use_remesh_fix_poles = True
me_plane_016.use_remesh_preserve_attributes = False
me_plane_016.update()
me_plane_011 = bpy.data.meshes.new('Plane.011')
me_plane_011.from_pydata([(0.7332, -3.73, 0.0), (6.499, -3.73, 0.0), (0.7332, 0.8762, 0.0), (6.499, 0.8762, 0.0), (0.7332, -1.994, 0.0), (6.499, -1.994, 0.0), (-3.37, 0.8762, 0.0), (-3.37, -1.994, 0.0)], [], [(4, 5, 3, 2), (0, 1, 5, 4), (4, 2, 6, 7)])
_uv = me_plane_011.uv_layers.new(name='UVMap')
_uv.uv.foreach_set('vector', [0.1152, 0.6733, 0.1152, -0.5284, 0.7134, -0.5284, 0.7134, 0.6733, -0.2466, 0.6733, -0.2466, -0.5284, 0.1152, -0.5284, 0.1152, 0.6733, 0.1152, 0.6733, 0.7134, 0.6733, 0.7134, 1.528, 0.1152, 1.528])
me_plane_011.materials.append(mat_closet_floor_001)
me_plane_011.use_remesh_fix_poles = True
me_plane_011.use_remesh_preserve_attributes = False
me_plane_011.update()
me_cube_002 = bpy.data.meshes.new('Cube.002')
me_cube_002.from_pydata([(1.0, 1.0, 1.0), (1.0, -2.888, 1.0), (-1.0, 1.0, 1.0), (-1.0, -2.888, 1.0), (0.0, -2.888, 1.0), (0.0, 1.0, 1.0), (-1.0, 0.3, 1.0), (-2.259, -2.888, 1.0), (-2.259, 0.3, 1.0), (-2.259, -1.698, 1.0), (-2.259, -0.2933, 1.0), (3.616, 1.0, 1.0), (3.616, -2.888, 1.0), (3.616, 0.3, 1.0), (4.328, -2.888, 1.0), (4.328, 0.3, 1.0), (4.328, -1.698, 1.0), (4.328, -0.2933, 1.0), (1.583, 1.0, 1.0), (1.583, -2.888, 1.0), (3.616, 2.329, 1.0), (1.583, 2.329, 1.0)], [], [(4, 1, 19, 12, 14, 16, 17, 15, 13, 11, 20, 21, 18, 0, 5, 2, 6, 8, 10, 9, 7, 3)])
_uv = me_cube_002.uv_layers.new(name='UVMap')
_uv.uv.foreach_set('vector', [0.0, 0.0, 0.0, 0.0, 0.0, 0.0, 0.0, 0.0, 0.0, 0.0, 0.0, 0.0, 0.0, 0.0, 0.0, 0.0, 0.0, 0.0, 0.0, 0.0, 0.0, 0.0, 0.0, 0.0, 0.0, 0.0, 0.0, 0.0, 0.0, 0.0, 0.0, 0.0, 0.0, 0.0, 0.0, 0.0, 0.0, 0.0, 0.0, 0.0, 0.0, 0.0, 0.0, 0.0])
me_cube_002.materials.append(mat_material_001)
me_cube_002.use_remesh_preserve_volume = False
me_cube_002.use_remesh_preserve_attributes = False
me_cube_002.use_mirror_vertex_groups = False
me_cube_002.update()
me_plane_012 = bpy.data.meshes.new('Plane.012')
me_plane_012.from_pydata([(-1.111, -6.283, 0.0), (6.716, -6.283, 0.0), (-1.111, 1.215, 0.0), (6.716, 1.215, 0.0), (1.409, -6.283, 0.0), (1.409, 1.215, 0.0), (6.716, -11.39, 0.0), (1.409, -11.39, 0.0)], [], [(4, 1, 3, 5), (0, 4, 5, 2), (1, 4, 7, 6)])
_uv = me_plane_012.uv_layers.new(name='UVMap')
_uv.uv.foreach_set('vector', [-0.1234, 0.1268, 1.53, 0.1268, 1.53, 2.462, -0.1234, 2.462, -0.9084, 0.1268, -0.1234, 0.1268, -0.1234, 2.462, -0.9084, 2.462, 1.53, 0.1268, -0.1234, 0.1268, -0.1234, -1.462, 1.53, -1.462])
me_plane_012.materials.append(mat_garage_floor_001)
me_plane_012.use_remesh_fix_poles = True
me_plane_012.use_remesh_preserve_attributes = False
me_plane_012.update()
me_plane_014 = bpy.data.meshes.new('Plane.014')
me_plane_014.from_pydata([(6.726, -6.649, 0.0), (6.726, -9.459, 0.0), (11.99, -6.649, 0.0), (11.99, -9.459, 0.0), (9.258, -9.459, 0.0), (9.258, -6.649, 0.0), (11.99, 6.191, 0.0), (9.258, 6.191, 0.0), (11.99, -1.722, 0.0), (9.258, -1.722, 0.0)], [], [(5, 4, 3, 2), (0, 1, 4, 5), (9, 8, 6, 7), (5, 2, 8, 9)])
_uv = me_plane_014.uv_layers.new(name='UVMap')
_uv.uv.foreach_set('vector', [0.05208, -4.318, 0.05208, -7.017, 2.022, -7.017, 2.022, -4.318, -1.769, -4.318, -1.769, -7.017, 0.05208, -7.017, 0.05208, -4.318, 0.05208, 0.4153, 2.022, 0.4153, 2.022, 8.017, 0.05208, 8.017, 0.05208, -4.318, 2.022, -4.318, 2.022, 0.4153, 0.05208, 0.4153])
me_plane_014.materials.append(mat_hall_floor_001)
me_plane_014.use_remesh_fix_poles = True
me_plane_014.use_remesh_preserve_attributes = False
me_plane_014.update()
me_plane_010 = bpy.data.meshes.new('Plane.010')
me_plane_010.from_pydata([(-0.187, -6.387, 0.0), (4.908, -6.387, 0.0), (-0.187, 4.064, 0.0), (4.908, 4.064, 0.0)], [], [(0, 1, 3, 2)])
_uv = me_plane_010.uv_layers.new(name='UVMap')
_uv.uv.foreach_set('vector', [-2.744, -5.487, 3.744, -5.487, 3.744, 7.487, -2.744, 7.487])
me_plane_010.materials.append(mat_kitchen_floor_001)
me_plane_010.use_remesh_fix_poles = True
me_plane_010.use_remesh_preserve_attributes = False
me_plane_010.update()
me_plane_015 = bpy.data.meshes.new('Plane.015')
me_plane_015.from_pydata([(-1.043, -4.196, 0.0), (6.716, -4.196, 0.0), (-1.043, 1.0, 0.0), (6.716, 1.0, 0.0), (4.139, -4.196, 0.0), (4.139, 1.0, 0.0), (-1.043, -11.95, 0.0), (4.139, -11.95, 0.0), (-1.043, -5.867, 0.0), (4.139, -5.867, 0.0), (6.224, -11.95, 0.0), (6.224, -5.867, 0.0), (-1.043, -6.649, 0.0), (4.139, -6.649, 0.0), (6.224, -6.649, 0.0), (-1.043, -9.459, 0.0), (4.139, -9.459, 0.0), (6.224, -9.459, 0.0), (1.03, 1.0, 0.0), (1.03, -4.196, 0.0), (1.03, -11.95, 0.0), (1.03, -5.867, 0.0), (1.03, -6.649, 0.0), (1.03, -9.459, 0.0), (6.726, -11.95, 0.0), (6.726, -6.649, 0.0), (6.726, -9.459, 0.0), (4.139, -14.52, 0.0), (6.224, -14.52, 0.0), (1.03, -14.52, 0.0), (6.726, -14.52, 0.0)], [], [(4, 1, 3, 5), (19, 4, 5, 18), (23, 15, 6, 20), (19, 0, 8, 21), (16, 7, 10, 17), (9, 13, 14, 11), (21, 8, 12, 22), (13, 16, 17, 14), (22, 12, 15, 23), (13, 22, 23, 16), (9, 21, 22, 13), (4, 19, 21, 9), (16, 23, 20, 7), (0, 19, 18, 2), (17, 10, 24, 26), (14, 17, 26, 25), (24, 10, 28, 30), (10, 7, 27, 28), (7, 20, 29, 27)])
_uv = me_plane_015.uv_layers.new(name='UVMap')
_uv.uv.foreach_set('vector', [-0.2184, 1.604, -1.314, 1.604, -1.314, -0.6044, -0.2184, -0.6044, 1.547, -0.1607, 1.547, 1.161, -0.6621, 1.161, -0.6621, -0.1607, 1.051, 0.5325, 1.713, 0.5325, 1.713, 1.327, 1.051, 1.327, 1.051, -1.149, 1.713, -1.149, 1.713, -0.6151, 1.051, -0.6151, 0.0574, 0.5325, 0.0574, 1.327, -0.6088, 1.327, -0.6088, 0.5325, 0.0574, -0.6151, 0.0574, -0.3653, -0.6088, -0.3653, -0.6088, -0.6151, 1.051, -0.6151, 1.713, -0.6151, 1.713, -0.3653, 1.051, -0.3653, -0.7246, -0.2495, 0.1732, -0.2495, 0.1732, 0.4167, -0.7246, 0.4167, 0.933, 0.4147, 0.933, -0.2475, 1.831, -0.2475, 1.831, 0.4147, 0.1052, 0.5803, 0.1052, -0.4131, 1.003, -0.4131, 1.003, 0.5803, 1.051, -0.3653, 0.0574, -0.3653, 0.0574, -0.6151, 1.051, -0.6151, 0.0574, -1.149, 1.051, -1.149, 1.051, -0.6151, 0.0574, -0.6151, 0.0574, 0.5325, 1.051, 0.5325, 1.051, 1.327, 0.0574, 1.327, 1.984, 1.604, 1.103, 1.604, 1.103, -0.6044, 1.984, -0.6044, -0.6088, 0.5325, -0.6088, 1.327, -0.7695, 1.327, -0.7695, 0.5325, -0.6088, -0.3653, -0.6088, 0.5325, -0.7695, 0.5325, -0.7695, -0.3653, -0.7695, 1.327, -0.6088, 1.327, -0.6088, 2.149, -0.7695, 2.149, -0.6868, 2.071, -0.6868, 1.405, 0.1354, 1.405, 0.1354, 2.071, 0.0574, 1.327, 1.051, 1.327, 1.051, 2.149, 0.0574, 2.149])
me_plane_015.materials.append(mat_living_room_floor_001)
me_plane_015.use_remesh_fix_poles = True
me_plane_015.use_remesh_preserve_attributes = False
me_plane_015.update()
me_plane_013 = bpy.data.meshes.new('Plane.013')
me_plane_013.from_pydata([(11.96, 6.25, 0.0), (11.96, -1.781, 0.0), (17.12, 6.25, 0.0), (17.12, -1.781, 0.0)], [], [(0, 1, 3, 2)])
_uv = me_plane_013.uv_layers.new(name='UVMap')
_uv.uv.foreach_set('vector', [1.257, 1.079, -0.2336, 1.079, -0.2336, -0.0986, 1.257, -0.0986])
me_plane_013.materials.append(mat_office_floor_001)
me_plane_013.use_remesh_fix_poles = True
me_plane_013.use_remesh_preserve_attributes = False
me_plane_013.update()
me_plane_017 = bpy.data.meshes.new('Plane.017')
me_plane_017.from_pydata([(-1.0, -19.42, 0.0), (1.0, -19.42, 0.0), (-1.0, 1.0, 0.0), (1.0, 1.0, 0.0), (-1.0, -21.47, 0.0), (1.0, -21.47, 0.0), (-40.68, -19.42, 0.0), (-40.68, -21.47, 0.0), (-42.69, -19.42, 0.0), (-42.69, -21.47, 0.0), (-40.68, -103.7, 0.0), (-42.69, -103.7, 0.0), (-40.68, -105.7, 0.0), (-42.69, -105.7, 0.0), (-0.4983, -103.7, 0.0), (-0.4983, -105.7, 0.0), (1.51, -103.7, 0.0), (1.51, -105.7, 0.0), (15.94, -103.7, 0.0), (15.94, -105.7, 0.0), (17.94, -103.7, 0.0), (17.94, -105.7, 0.0), (15.94, -105.7, 0.0), (17.94, -105.7, 0.0), (-40.68, -123.8, 0.0), (-42.69, -123.8, 0.0), (-40.68, -125.9, 0.0), (-42.69, -125.9, 0.0), (15.99, -123.8, 0.0), (15.99, -125.9, 0.0), (17.94, -105.7, 0.0), (17.94, -105.7, 0.0), (17.94, -123.8, 0.0), (17.94, -123.8, 0.0), (17.97, -125.9, 0.0), (-1.0, -0.9469, 0.0), (1.0, -0.9469, 0.0), (62.34, 1.0, 0.0), (62.34, -0.9469, 0.0), (64.43, 1.0, 0.0), (64.43, -0.9469, 0.0), (62.34, -41.83, 0.0), (64.43, -41.83, 0.0), (62.34, -43.94, 0.0), (64.43, -43.94, 0.0), (43.92, -41.83, 0.0), (43.92, -43.94, 0.0), (41.82, -41.83, 0.0), (41.82, -43.94, 0.0), (43.92, -53.94, 0.0), (41.82, -53.94, 0.0), (43.92, -56.03, 0.0), (41.82, -56.03, 0.0), (57.97, -53.94, 0.0), (57.97, -56.03, 0.0), (59.94, -53.94, 0.0), (59.94, -56.03, 0.0), (57.97, -60.66, 0.0), (59.94, -60.66, 0.0), (57.97, -62.67, 0.0), (59.94, -62.67, 0.0), (81.28, -60.66, 0.0), (81.28, -62.67, 0.0), (83.29, -60.66, 0.0), (83.29, -62.67, 0.0), (81.28, -43.9, 0.0), (83.29, -43.9, 0.0), (83.29, -41.84, 0.0), (81.24, -41.83, 0.0), (83.29, 40.0, 0.0), (81.24, 40.0, 0.0), (83.29, 42.09, 0.0), (81.24, 42.09, 0.0), (104.0, 40.0, 0.0), (104.0, 42.09, 0.0), (106.0, 40.0, 0.0), (106.0, 42.09, 0.0), (144.9, 40.0, 0.0), (144.9, 42.09, 0.0), (146.9, 40.0, 0.0), (146.9, 42.09, 0.0), (144.9, -22.31, 0.0), (146.9, -22.31, 0.0), (144.9, -24.34, 0.0), (146.9, -24.34, 0.0), (168.0, -22.31, 0.0), (168.0, -24.34, 0.0), (170.0, -22.31, 0.0), (170.0, -24.34, 0.0), (168.0, -123.8, 0.0), (170.0, -123.8, 0.0), (168.0, -125.8, 0.0), (170.0, -125.8, 0.0), (126.8, -123.8, 0.0), (126.8, -125.8, 0.0), (104.2, -22.31, 0.0), (104.2, -24.34, 0.0), (106.2, -22.31, 0.0), (106.2, -24.34, 0.0), (104.2, -83.3, 0.0), (106.2, -83.3, 0.0), (104.2, -85.35, 0.0), (106.2, -85.35, 0.0), (124.6, -83.3, 0.0), (124.6, -85.35, 0.0), (126.6, -83.3, 0.0), (126.6, -85.35, 0.0), (124.8, -123.8, 0.0), (124.8, -125.8, 0.0), (64.48, -83.3, 0.0), (64.48, -85.35, 0.0), (62.58, -83.3, 0.0), (62.58, -85.35, 0.0), (64.48, -123.7, 0.0), (62.58, -123.7, 0.0), (64.48, -125.7, 0.0), (62.58, -125.7, 0.0), (83.29, -0.9203, 0.0), (81.24, -0.9161, 0.0), (83.29, 1.094, 0.0), (81.24, 1.098, 0.0), (-1.0, -19.42, 29.98), (1.0, -19.42, 29.98), (-1.0, 1.0, 29.98), (1.0, 1.0, 29.98), (-1.0, -21.47, 29.98), (1.0, -21.47, 29.98), (-40.68, -19.42, 29.98), (-40.68, -21.47, 29.98), (-42.69, -19.42, 29.98), (-42.69, -21.47, 29.98), (-40.68, -103.7, 29.98), (-42.69, -103.7, 29.98), (-40.68, -105.7, 29.98), (-42.69, -105.7, 29.98), (-0.4983, -103.7, 29.98), (-0.4983, -105.7, 29.98), (1.51, -103.7, 29.98), (1.51, -105.7, 29.98), (15.94, -103.7, 29.98), (15.94, -105.7, 29.98), (17.94, -103.7, 29.98), (17.94, -105.7, 29.98), (15.94, -105.7, 29.98), (17.94, -105.7, 29.98), (-40.68, -123.8, 29.98), (-42.69, -123.8, 29.98), (-40.68, -125.9, 29.98), (-42.69, -125.9, 29.98), (15.99, -123.8, 29.98), (15.99, -125.9, 29.98), (17.94, -105.7, 29.98), (17.94, -105.7, 29.98), (17.94, -123.8, 29.98), (17.94, -123.8, 29.98), (17.97, -125.9, 29.98), (-1.0, -0.9469, 29.98), (1.0, -0.9469, 29.98), (62.34, 1.0, 29.98), (62.34, -0.9469, 29.98), (64.43, 1.0, 29.98), (64.43, -0.9469, 29.98), (62.34, -41.83, 29.98), (64.43, -41.83, 29.98), (62.34, -43.94, 29.98), (64.43, -43.94, 29.98), (43.92, -41.83, 29.98), (43.92, -43.94, 29.98), (41.82, -41.83, 29.98), (41.82, -43.94, 29.98), (43.92, -53.94, 29.98), (41.82, -53.94, 29.98), (43.92, -56.03, 29.98), (41.82, -56.03, 29.98), (57.97, -53.94, 29.98), (57.97, -56.03, 29.98), (59.94, -53.94, 29.98), (59.94, -56.03, 29.98), (57.97, -60.66, 29.98), (59.94, -60.66, 29.98), (57.97, -62.67, 29.98), (59.94, -62.67, 29.98), (81.28, -60.66, 29.98), (81.28, -62.67, 29.98), (83.29, -60.66, 29.98), (83.29, -62.67, 29.98), (81.28, -43.9, 29.98), (83.29, -43.9, 29.98), (83.29, -41.84, 29.98), (81.24, -41.83, 29.98), (83.29, 40.0, 29.98), (81.24, 40.0, 29.98), (83.29, 42.09, 29.98), (81.24, 42.09, 29.98), (104.0, 40.0, 29.98), (104.0, 42.09, 29.98), (106.0, 40.0, 29.98), (106.0, 42.09, 29.98), (144.9, 40.0, 29.98), (144.9, 42.09, 29.98), (146.9, 40.0, 29.98), (146.9, 42.09, 29.98), (144.9, -22.31, 29.98), (146.9, -22.31, 29.98), (144.9, -24.34, 29.98), (146.9, -24.34, 29.98), (168.0, -22.31, 29.98), (168.0, -24.34, 29.98), (170.0, -22.31, 29.98), (170.0, -24.34, 29.98), (168.0, -123.8, 29.98), (170.0, -123.8, 29.98), (168.0, -125.8, 29.98), (170.0, -125.8, 29.98), (126.8, -123.8, 29.98), (126.8, -125.8, 29.98), (104.2, -22.31, 29.98), (104.2, -24.34, 29.98), (106.2, -22.31, 29.98), (106.2, -24.34, 29.98), (104.2, -83.3, 29.98), (106.2, -83.3, 29.98), (104.2, -85.35, 29.98), (106.2, -85.35, 29.98), (124.6, -83.3, 29.98), (124.6, -85.35, 29.98), (126.6, -83.3, 29.98), (126.6, -85.35, 29.98), (124.8, -123.8, 29.98), (124.8, -125.8, 29.98), (64.48, -83.3, 29.98), (64.48, -85.35, 29.98), (62.58, -83.3, 29.98), (62.58, -85.35, 29.98), (64.48, -123.7, 29.98), (62.58, -123.7, 29.98), (64.48, -125.7, 29.98), (62.58, -125.7, 29.98), (83.29, -0.9203, 29.98), (81.24, -0.9161, 29.98), (83.29, 1.094, 29.98), (81.24, 1.098, 29.98)], [(22, 30)], [(35, 2, 3, 36), (1, 5, 4, 0), (4, 7, 6, 0), (7, 9, 8, 6), (7, 10, 11, 9), (10, 12, 13, 11), (10, 14, 15, 12), (14, 16, 17, 15), (16, 18, 19, 17), (18, 20, 21, 19), (21, 23, 22, 19), (12, 24, 25, 13), (24, 26, 27, 25), (24, 28, 29, 26), (34, 29, 28, 33), (21, 30, 31, 23), (28, 33, 32), (32, 33, 34), (4, 5, 16, 14), (0, 35, 36, 1), (3, 37, 38, 36), (37, 39, 40, 38), (40, 42, 41, 38), (42, 44, 43, 41), (43, 46, 45, 41), (46, 48, 47, 45), (46, 49, 50, 48), (49, 51, 52, 50), (49, 53, 54, 51), (53, 55, 56, 54), (56, 58, 57, 54), (58, 60, 59, 57), (58, 61, 62, 60), (61, 63, 64, 62), (61, 65, 66, 63), (120, 70, 69, 119), (70, 72, 71, 69), (71, 74, 73, 69), (74, 76, 75, 73), (76, 78, 77, 75), (78, 80, 79, 77), (79, 82, 81, 77), (82, 84, 83, 81), (82, 85, 86, 84), (85, 87, 88, 86), (88, 90, 89, 86), (90, 92, 91, 89), (91, 94, 93, 89), (98, 96, 95, 97), (83, 98, 97, 81), (73, 75, 97, 95), (98, 100, 99, 96), (100, 102, 101, 99), (100, 103, 104, 102), (103, 105, 106, 104), (94, 108, 107, 93), (104, 106, 93, 107), (101, 110, 109, 99), (110, 112, 111, 109), (110, 113, 114, 112), (113, 115, 116, 114), (116, 114, 33, 32, 34), (107, 108, 115, 113), (68, 118, 117, 67), (118, 120, 119, 117), (40, 39, 120, 118), (156, 157, 124, 123), (122, 121, 125, 126), (125, 121, 127, 128), (128, 127, 129, 130), (128, 130, 132, 131), (131, 132, 134, 133), (131, 133, 136, 135), (135, 136, 138, 137), (137, 138, 140, 139), (139, 140, 142, 141), (142, 140, 143, 144), (133, 134, 146, 145), (145, 146, 148, 147), (145, 147, 150, 149), (142, 144, 152, 151), (149, 153, 154), (153, 155, 154), (125, 135, 137, 126), (121, 122, 157, 156), (124, 157, 159, 158), (158, 159, 161, 160), (161, 159, 162, 163), (163, 162, 164, 165), (164, 162, 166, 167), (167, 166, 168, 169), (167, 169, 171, 170), (170, 171, 173, 172), (170, 172, 175, 174), (174, 175, 177, 176), (177, 175, 178, 179), (179, 178, 180, 181), (179, 181, 183, 182), (182, 183, 185, 184), (182, 184, 187, 186), (241, 240, 190, 191), (191, 190, 192, 193), (192, 190, 194, 195), (195, 194, 196, 197), (197, 196, 198, 199), (199, 198, 200, 201), (200, 198, 202, 203), (203, 202, 204, 205), (203, 205, 207, 206), (206, 207, 209, 208), (209, 207, 210, 211), (211, 210, 212, 213), (212, 210, 214, 215), (219, 218, 216, 217), (204, 202, 218, 219), (194, 216, 218, 196), (219, 217, 220, 221), (221, 220, 222, 223), (221, 223, 225, 224), (224, 225, 227, 226), (215, 214, 228, 229), (225, 228, 214, 227), (222, 220, 230, 231), (231, 230, 232, 233), (231, 233, 235, 234), (234, 235, 237, 236), (237, 235, 154, 153, 155), (228, 234, 236, 229), (189, 188, 238, 239), (239, 238, 240, 241), (161, 239, 241, 160), (42, 163, 189, 68), (2, 35, 156, 123), (101, 102, 223, 222), (65, 68, 189, 186), (1, 36, 157, 122), (0, 6, 127, 121), (7, 4, 125, 128), (119, 69, 190, 240), (8, 9, 130, 129), (118, 68, 189, 239), (36, 38, 159, 157), (102, 104, 225, 223), (6, 8, 129, 127), (71, 72, 193, 192), (37, 3, 124, 158), (103, 100, 221, 224), (106, 105, 226, 227), (72, 70, 191, 193), (9, 11, 132, 130), (39, 37, 158, 160), (105, 103, 224, 226), (10, 7, 128, 131), (69, 73, 194, 190), (74, 71, 192, 195), (38, 41, 162, 159), (11, 13, 134, 132), (42, 40, 161, 163), (108, 94, 215, 229), (43, 44, 165, 164), (104, 107, 228, 225), (76, 74, 195, 197), (93, 106, 227, 214), (12, 15, 136, 133), (44, 42, 163, 165), (14, 10, 131, 135), (75, 77, 198, 196), (99, 109, 230, 220), (78, 76, 197, 199), (41, 45, 166, 162), (110, 101, 222, 231), (15, 17, 138, 136), (79, 80, 201, 200), (46, 43, 164, 167), (111, 112, 233, 232), (47, 48, 169, 168), (109, 111, 232, 230), (80, 78, 199, 201), (45, 47, 168, 166), (17, 19, 140, 138), (18, 16, 137, 139), (77, 81, 202, 198), (112, 114, 235, 233), (21, 20, 141, 142), (82, 79, 200, 203), (48, 50, 171, 169), (113, 110, 231, 234), (83, 84, 205, 204), (49, 46, 167, 170), (116, 115, 236, 237), (20, 18, 139, 141), (52, 51, 172, 173), (22, 23, 144, 143), (50, 52, 173, 171), (116, 237, 155, 34), (84, 86, 207, 205), (33, 154, 235, 114), (85, 82, 203, 206), (51, 54, 175, 172), (107, 113, 234, 228), (13, 25, 146, 134), (88, 87, 208, 209), (53, 49, 170, 174), (115, 108, 229, 236), (24, 12, 133, 145), (56, 55, 176, 177), (67, 117, 238, 188), (27, 26, 147, 148), (87, 85, 206, 208), (25, 27, 148, 146), (55, 53, 174, 176), (86, 89, 210, 207), (117, 119, 240, 238), (90, 88, 209, 211), (54, 57, 178, 175), (70, 120, 241, 191), (26, 29, 150, 147), (91, 92, 213, 212), (58, 56, 177, 179), (28, 24, 145, 149), (59, 60, 181, 180), (40, 118, 239, 161), (92, 90, 211, 213), (57, 59, 180, 178), (120, 39, 160, 241), (89, 93, 214, 210), (23, 31, 152, 144), (94, 91, 212, 215), (60, 62, 183, 181), (30, 21, 142, 151), (95, 96, 217, 216), (61, 58, 179, 182), (64, 63, 184, 185), (98, 83, 204, 219), (62, 64, 185, 183), (81, 97, 218, 202), (35, 0, 121, 156), (66, 65, 186, 187), (33, 28, 149, 154), (63, 66, 187, 184), (29, 34, 155, 150), (73, 95, 216, 194), (65, 61, 182, 186), (97, 75, 196, 218), (3, 2, 123, 124), (44, 65, 186, 165), (34, 33, 154, 155), (66, 67, 188, 187), (4, 14, 135, 125), (96, 99, 220, 217), (68, 67, 188, 189), (16, 5, 126, 137), (100, 98, 219, 221), (5, 1, 122, 126), (165, 186, 189, 163), (188, 189, 186, 187), (150, 155, 154, 149)])
_uv = me_plane_017.uv_layers.new(name='UVMap')
_uv.uv.foreach_set('vector', [0.0, 0.9046, 0.0, 1.0, 1.0, 1.0, 1.0, 0.9046, 1.0, 0.0, 1.0, 0.0, 0.0, 0.0, 0.0, 0.0, 0.0, 0.0, 0.0, 0.0, 0.0, 0.0, 0.0, 0.0, 0.0, 0.0, 0.0, 0.0, 0.0, 0.0, 0.0, 0.0, 0.0, 0.0, 0.0, 0.0, 0.0, 0.0, 0.0, 0.0, 0.0, 0.0, 0.0, 0.0, 0.0, 0.0, 0.0, 0.0, 0.0, 0.0, 0.0, 0.0, 0.0, 0.0, 0.0, 0.0, 0.0, 0.0, 0.0, 0.0, 0.0, 0.0, 0.0, 0.0, 0.0, 0.0, 0.0, 0.0, 0.0, 0.0, 0.0, 0.0, 0.0, 0.0, 0.0, 0.0, 0.0, 0.0, 0.0, 0.0, 0.0, 0.0, 0.0, 0.0, 0.0, 0.0, 0.0, 0.0, 0.0, 0.0, 0.0, 0.0, 0.0, 0.0, 0.0, 0.0, 0.0, 0.0, 0.0, 0.0, 0.0, 0.0, 0.0, 0.0, 0.0, 0.0, 0.0, 0.0, 0.0, 0.0, 0.0, 0.0, 0.0, 0.0, 0.0, 0.0, 0.0, 0.0, 0.0, 0.0, 0.0, 0.0, 0.0, 0.0, 0.0, 0.0, 0.0, 0.0, 0.0, 0.0, 0.0, 0.0, 0.0, 0.0, 0.0, 0.0, 0.0, 0.0, 0.0, 0.0, 0.0, 0.0, 1.0, 0.0, 0.0, 0.0, 0.0, 0.0, 0.0, 0.0, 0.0, 0.9046, 1.0, 0.9046, 1.0, 0.0, 1.0, 1.0, 1.0, 1.0, 1.0, 0.9046, 1.0, 0.9046, 1.0, 1.0, 1.0, 1.0, 1.0, 0.9046, 1.0, 0.9046, 1.0, 0.9046, 1.0, 0.9046, 1.0, 0.9046, 1.0, 0.9046, 1.0, 0.9046, 1.0, 0.9046, 1.0, 0.9046, 1.0, 0.9046, 1.0, 0.9046, 1.0, 0.9046, 1.0, 0.9046, 1.0, 0.9046, 1.0, 0.9046, 1.0, 0.9046, 1.0, 0.9046, 1.0, 0.9046, 1.0, 0.9046, 1.0, 0.9046, 1.0, 0.9046, 1.0, 0.9046, 1.0, 0.9046, 1.0, 0.9046, 1.0, 0.9046, 1.0, 0.9046, 1.0, 0.9046, 1.0, 0.9046, 1.0, 0.9046, 1.0, 0.9046, 1.0, 0.9046, 1.0, 0.9046, 1.0, 0.9046, 1.0, 0.9046, 1.0, 0.9046, 1.0, 0.9046, 1.0, 0.9046, 1.0, 0.9046, 1.0, 0.9046, 1.0, 0.9046, 1.0, 0.9046, 1.0, 0.9046, 1.0, 0.9046, 1.0, 0.9046, 1.0, 0.9046, 1.0, 0.9046, 1.0, 0.9046, 1.0, 0.9046, 1.0, 0.9046, 1.0, 0.9046, 1.0, 0.9046, 1.0, 0.9046, 1.0, 0.9046, 1.0, 0.9046, 0.0, 0.0, 0.0, 0.0, 0.0, 0.0, 0.0, 0.0, 0.0, 0.0, 0.0, 0.0, 0.0, 0.0, 0.0, 0.0, 0.0, 0.0, 0.0, 0.0, 0.0, 0.0, 0.0, 0.0, 0.0, 0.0, 0.0, 0.0, 0.0, 0.0, 0.0, 0.0, 0.0, 0.0, 0.0, 0.0, 0.0, 0.0, 0.0, 0.0, 0.0, 0.0, 0.0, 0.0, 0.0, 0.0, 0.0, 0.0, 0.0, 0.0, 0.0, 0.0, 0.0, 0.0, 0.0, 0.0, 0.0, 0.0, 0.0, 0.0, 0.0, 0.0, 0.0, 0.0, 0.0, 0.0, 0.0, 0.0, 0.0, 0.0, 0.0, 0.0, 0.0, 0.0, 0.0, 0.0, 0.0, 0.0, 0.0, 0.0, 0.0, 0.0, 0.0, 0.0, 0.0, 0.0, 0.0, 0.0, 0.0, 0.0, 0.0, 0.0, 0.0, 0.0, 0.0, 0.0, 0.0, 0.0, 0.0, 0.0, 0.0, 0.0, 0.0, 0.0, 0.0, 0.0, 0.0, 0.0, 0.0, 0.0, 0.0, 0.0, 0.0, 0.0, 0.0, 0.0, 0.0, 0.0, 0.0, 0.0, 0.0, 0.0, 0.0, 0.0, 0.0, 0.0, 0.0, 0.0, 0.0, 0.0, 0.0, 0.0, 0.0, 0.0, 0.0, 0.0, 0.0, 0.0, 0.0, 0.0, 0.0, 0.0, 0.0, 0.0, 0.0, 0.0, 0.0, 0.0, 0.0, 0.0, 0.0, 0.0, 0.0, 0.0, 0.0, 0.0, 0.0, 0.0, 0.0, 0.0, 0.0, 0.0, 0.0, 0.0, 0.0, 0.0, 0.0, 0.0, 0.0, 0.0, 0.0, 0.0, 0.0, 0.0, 0.0, 0.0, 0.0, 0.0, 0.0, 0.0, 0.0, 0.0, 0.0, 0.0, 0.0, 0.0, 0.0, 0.0, 0.0, 0.0, 0.0, 0.0, 0.0, 0.0, 0.0, 0.0, 0.0, 0.0, 0.0, 0.0, 0.0, 0.0, 0.0, 0.0, 0.0, 0.0, 0.0, 0.0, 0.0, 0.0, 0.0, 0.0, 0.0, 0.0, 0.0, 0.0, 0.0, 0.0, 0.0, 0.0, 0.0, 0.0, 0.0, 0.0, 0.0, 0.0, 0.0, 0.0, 0.0, 0.0, 0.0, 0.0, 0.0, 0.0, 0.0, 0.0, 0.0, 0.0, 0.0, 0.0, 0.0, 0.0, 1.0, 0.9046, 1.0, 1.0, 0.0, 0.0, 0.0, 0.0, 0.0, 0.9046, 1.0, 0.9046, 1.0, 1.0, 0.0, 1.0, 1.0, 0.0, 0.0, 0.0, 0.0, 0.0, 1.0, 0.0, 0.0, 0.0, 0.0, 0.0, 0.0, 0.0, 0.0, 0.0, 0.0, 0.0, 0.0, 0.0, 0.0, 0.0, 0.0, 0.0, 0.0, 0.0, 0.0, 0.0, 0.0, 0.0, 0.0, 0.0, 0.0, 0.0, 0.0, 0.0, 0.0, 0.0, 0.0, 0.0, 0.0, 0.0, 0.0, 0.0, 0.0, 0.0, 0.0, 0.0, 0.0, 0.0, 0.0, 0.0, 0.0, 0.0, 0.0, 0.0, 0.0, 0.0, 0.0, 0.0, 0.0, 0.0, 0.0, 0.0, 0.0, 0.0, 0.0, 0.0, 0.0, 0.0, 0.0, 0.0, 0.0, 0.0, 0.0, 0.0, 0.0, 0.0, 0.0, 0.0, 0.0, 0.0, 0.0, 0.0, 0.0, 0.0, 0.0, 0.0, 0.0, 0.0, 0.0, 0.0, 0.0, 0.0, 0.0, 0.0, 0.0, 0.0, 0.0, 0.0, 0.0, 0.0, 0.0, 0.0, 0.0, 0.0, 0.0, 0.0, 0.0, 0.0, 0.0, 0.0, 0.0, 0.0, 0.0, 0.0, 0.0, 0.0, 0.0, 0.0, 0.0, 0.0, 0.0, 0.0, 0.0, 0.0, 0.0, 0.0, 0.0, 0.0, 1.0, 0.0, 0.0, 0.0, 1.0, 0.0, 1.0, 0.9046, 0.0, 0.9046, 1.0, 1.0, 1.0, 0.9046, 1.0, 0.9046, 1.0, 1.0, 1.0, 1.0, 1.0, 0.9046, 1.0, 0.9046, 1.0, 1.0, 1.0, 0.9046, 1.0, 0.9046, 1.0, 0.9046, 1.0, 0.9046, 1.0, 0.9046, 1.0, 0.9046, 1.0, 0.9046, 1.0, 0.9046, 1.0, 0.9046, 1.0, 0.9046, 1.0, 0.9046, 1.0, 0.9046, 1.0, 0.9046, 1.0, 0.9046, 1.0, 0.9046, 1.0, 0.9046, 1.0, 0.9046, 1.0, 0.9046, 1.0, 0.9046, 1.0, 0.9046, 1.0, 0.9046, 1.0, 0.9046, 1.0, 0.9046, 1.0, 0.9046, 1.0, 0.9046, 1.0, 0.9046, 1.0, 0.9046, 1.0, 0.9046, 1.0, 0.9046, 1.0, 0.9046, 1.0, 0.9046, 1.0, 0.9046, 1.0, 0.9046, 1.0, 0.9046, 1.0, 0.9046, 1.0, 0.9046, 1.0, 0.9046, 1.0, 0.9046, 1.0, 0.9046, 1.0, 0.9046, 1.0, 0.9046, 1.0, 0.9046, 1.0, 0.9046, 1.0, 0.9046, 1.0, 0.9046, 1.0, 0.9046, 1.0, 0.9046, 1.0, 0.9046, 1.0, 0.9046, 1.0, 0.9046, 1.0, 0.9046, 1.0, 0.9046, 0.0, 0.0, 0.0, 0.0, 0.0, 0.0, 0.0, 0.0, 0.0, 0.0, 0.0, 0.0, 0.0, 0.0, 0.0, 0.0, 0.0, 0.0, 0.0, 0.0, 0.0, 0.0, 0.0, 0.0, 0.0, 0.0, 0.0, 0.0, 0.0, 0.0, 0.0, 0.0, 0.0, 0.0, 0.0, 0.0, 0.0, 0.0, 0.0, 0.0, 0.0, 0.0, 0.0, 0.0, 0.0, 0.0, 0.0, 0.0, 0.0, 0.0, 0.0, 0.0, 0.0, 0.0, 0.0, 0.0, 0.0, 0.0, 0.0, 0.0, 0.0, 0.0, 0.0, 0.0, 0.0, 0.0, 0.0, 0.0, 0.0, 0.0, 0.0, 0.0, 0.0, 0.0, 0.0, 0.0, 0.0, 0.0, 0.0, 0.0, 0.0, 0.0, 0.0, 0.0, 0.0, 0.0, 0.0, 0.0, 0.0, 0.0, 0.0, 0.0, 0.0, 0.0, 0.0, 0.0, 0.0, 0.0, 0.0, 0.0, 0.0, 0.0, 0.0, 0.0, 0.0, 0.0, 0.0, 0.0, 0.0, 0.0, 0.0, 0.0, 0.0, 0.0, 0.0, 0.0, 0.0, 0.0, 0.0, 0.0, 0.0, 0.0, 0.0, 0.0, 0.0, 0.0, 0.0, 0.0, 0.0, 0.0, 0.0, 0.0, 0.0, 0.0, 0.0, 0.0, 0.0, 0.0, 0.0, 0.0, 0.0, 0.0, 0.0, 0.0, 0.0, 0.0, 0.0, 0.0, 0.0, 0.0, 0.0, 0.0, 0.0, 0.0, 0.0, 0.0, 0.0, 0.0, 0.0, 0.0, 0.0, 0.0, 0.0, 0.0, 0.0, 0.0, 0.0, 0.0, 0.0, 0.0, 0.0, 0.0, 0.0, 0.0, 0.0, 0.0, 0.0, 0.0, 0.0, 0.0, 0.0, 0.0, 0.0, 0.0, 0.0, 0.0, 0.0, 0.0, 0.0, 0.0, 0.0, 0.0, 0.0, 0.0, 0.0, 0.0, 0.0, 0.0, 0.0, 0.0, 0.0, 0.0, 0.0, 0.0, 0.0, 0.0, 0.0, 0.0, 0.0, 0.0, 0.0, 0.0, 0.0, 0.0, 0.0, 0.0, 0.0, 0.0, 0.0, 0.0, 0.0, 0.0, 0.0, 0.0, 0.0, 0.0, 0.0, 0.0, 0.0, 0.0, 0.0, 0.0, 0.0, 0.0, 0.0, 0.0, 0.0, 0.0, 0.0, 0.0, 0.0, 0.0, 1.0, 0.9046, 0.0, 0.0, 0.0, 0.0, 1.0, 1.0, 0.0, 0.0, 0.0, 0.0, 0.0, 0.0, 0.0, 0.0, 0.0, 1.0, 0.0, 0.9046, 0.0, 0.9046, 0.0, 1.0, 0.0, 0.0, 0.0, 0.0, 0.0, 0.0, 0.0, 0.0, 0.0, 0.0, 0.0, 0.0, 0.0, 0.0, 0.0, 0.0, 1.0, 0.0, 1.0, 0.9046, 1.0, 0.9046, 1.0, 0.0, 0.0, 0.0, 0.0, 0.0, 0.0, 0.0, 0.0, 0.0, 0.0, 0.0, 0.0, 0.0, 0.0, 0.0, 0.0, 0.0, 0.0, 0.0, 0.0, 0.0, 0.0, 0.0, 0.0, 0.0, 0.0, 0.0, 0.0, 0.0, 0.0, 0.0, 0.0, 0.0, 0.0, 0.0, 0.0, 0.0, 0.0, 0.0, 0.0, 0.0, 1.0, 0.9046, 1.0, 0.9046, 1.0, 0.9046, 1.0, 0.9046, 0.0, 0.0, 0.0, 0.0, 0.0, 0.0, 0.0, 0.0, 0.0, 0.0, 0.0, 0.0, 0.0, 0.0, 0.0, 0.0, 0.0, 0.0, 0.0, 0.0, 0.0, 0.0, 0.0, 0.0, 1.0, 1.0, 1.0, 1.0, 1.0, 1.0, 1.0, 1.0, 0.0, 0.0, 0.0, 0.0, 0.0, 0.0, 0.0, 0.0, 0.0, 0.0, 0.0, 0.0, 0.0, 0.0, 0.0, 0.0, 0.0, 0.0, 0.0, 0.0, 0.0, 0.0, 0.0, 0.0, 0.0, 0.0, 0.0, 0.0, 0.0, 0.0, 0.0, 0.0, 1.0, 1.0, 1.0, 1.0, 1.0, 1.0, 1.0, 1.0, 0.0, 0.0, 0.0, 0.0, 0.0, 0.0, 0.0, 0.0, 0.0, 0.0, 0.0, 0.0, 0.0, 0.0, 0.0, 0.0, 0.0, 0.0, 0.0, 0.0, 0.0, 0.0, 0.0, 0.0, 0.0, 0.0, 0.0, 0.0, 0.0, 0.0, 0.0, 0.0, 1.0, 0.9046, 1.0, 0.9046, 1.0, 0.9046, 1.0, 0.9046, 0.0, 0.0, 0.0, 0.0, 0.0, 0.0, 0.0, 0.0, 1.0, 0.9046, 1.0, 0.9046, 1.0, 0.9046, 1.0, 0.9046, 0.0, 0.0, 0.0, 0.0, 0.0, 0.0, 0.0, 0.0, 1.0, 0.9046, 1.0, 0.9046, 1.0, 0.9046, 1.0, 0.9046, 0.0, 0.0, 0.0, 0.0, 0.0, 0.0, 0.0, 0.0, 0.0, 0.0, 0.0, 0.0, 0.0, 0.0, 0.0, 0.0, 0.0, 0.0, 0.0, 0.0, 0.0, 0.0, 0.0, 0.0, 0.0, 0.0, 0.0, 0.0, 0.0, 0.0, 0.0, 0.0, 1.0, 0.9046, 1.0, 0.9046, 1.0, 0.9046, 1.0, 0.9046, 0.0, 0.0, 0.0, 0.0, 0.0, 0.0, 0.0, 0.0, 0.0, 0.0, 0.0, 0.0, 0.0, 0.0, 0.0, 0.0, 0.0, 0.0, 0.0, 0.0, 0.0, 0.0, 0.0, 0.0, 0.0, 0.0, 0.0, 0.0, 0.0, 0.0, 0.0, 0.0, 1.0, 0.9046, 1.0, 0.9046, 1.0, 0.9046, 1.0, 0.9046, 0.0, 0.0, 0.0, 0.0, 0.0, 0.0, 0.0, 0.0, 0.0, 0.0, 0.0, 0.0, 0.0, 0.0, 0.0, 0.0, 0.0, 0.0, 0.0, 0.0, 0.0, 0.0, 0.0, 0.0, 1.0, 0.9046, 1.0, 0.9046, 1.0, 0.9046, 1.0, 0.9046, 0.0, 0.0, 0.0, 0.0, 0.0, 0.0, 0.0, 0.0, 1.0, 0.9046, 1.0, 0.9046, 1.0, 0.9046, 1.0, 0.9046, 0.0, 0.0, 0.0, 0.0, 0.0, 0.0, 0.0, 0.0, 0.0, 0.0, 0.0, 0.0, 0.0, 0.0, 0.0, 0.0, 1.0, 0.9046, 1.0, 0.9046, 1.0, 0.9046, 1.0, 0.9046, 0.0, 0.0, 0.0, 0.0, 0.0, 0.0, 0.0, 0.0, 0.0, 0.0, 0.0, 0.0, 0.0, 0.0, 0.0, 0.0, 0.0, 0.0, 0.0, 0.0, 0.0, 0.0, 0.0, 0.0, 0.0, 0.0, 0.0, 0.0, 0.0, 0.0, 0.0, 0.0, 0.0, 0.0, 0.0, 0.0, 0.0, 0.0, 0.0, 0.0, 0.0, 0.0, 0.0, 0.0, 0.0, 0.0, 0.0, 0.0, 1.0, 0.9046, 1.0, 0.9046, 1.0, 0.9046, 1.0, 0.9046, 0.0, 0.0, 0.0, 0.0, 0.0, 0.0, 0.0, 0.0, 0.0, 0.0, 0.0, 0.0, 0.0, 0.0, 0.0, 0.0, 1.0, 0.9046, 1.0, 0.9046, 1.0, 0.9046, 1.0, 0.9046, 0.0, 0.0, 0.0, 0.0, 0.0, 0.0, 0.0, 0.0, 0.0, 0.0, 0.0, 0.0, 0.0, 0.0, 0.0, 0.0, 1.0, 0.9046, 1.0, 0.9046, 1.0, 0.9046, 1.0, 0.9046, 0.0, 0.0, 0.0, 0.0, 0.0, 0.0, 0.0, 0.0, 1.0, 0.9046, 1.0, 0.9046, 1.0, 0.9046, 1.0, 0.9046, 0.0, 0.0, 0.0, 0.0, 0.0, 0.0, 0.0, 0.0, 0.0, 0.0, 0.0, 0.0, 0.0, 0.0, 0.0, 0.0, 0.0, 0.0, 0.0, 0.0, 0.0, 0.0, 0.0, 0.0, 0.0, 0.0, 0.0, 0.0, 0.0, 0.0, 0.0, 0.0, 1.0, 0.9046, 1.0, 0.9046, 1.0, 0.9046, 1.0, 0.9046, 0.0, 0.0, 0.0, 0.0, 0.0, 0.0, 0.0, 0.0, 0.0, 0.0, 0.0, 0.0, 0.0, 0.0, 0.0, 0.0, 0.0, 0.0, 0.0, 0.0, 0.0, 0.0, 0.0, 0.0, 1.0, 0.9046, 1.0, 0.9046, 1.0, 0.9046, 1.0, 0.9046, 0.0, 0.0, 0.0, 0.0, 0.0, 0.0, 0.0, 0.0, 0.0, 0.0, 0.0, 0.0, 0.0, 0.0, 0.0, 0.0, 1.0, 0.9046, 1.0, 0.9046, 1.0, 0.9046, 1.0, 0.9046, 0.0, 0.0, 0.0, 0.0, 0.0, 0.0, 0.0, 0.0, 0.0, 0.0, 0.0, 0.0, 0.0, 0.0, 0.0, 0.0, 0.0, 0.0, 0.0, 0.0, 0.0, 0.0, 0.0, 0.0, 0.0, 0.0, 0.0, 0.0, 0.0, 0.0, 0.0, 0.0, 1.0, 0.9046, 1.0, 0.9046, 1.0, 0.9046, 1.0, 0.9046, 0.0, 0.0, 0.0, 0.0, 0.0, 0.0, 0.0, 0.0, 0.0, 0.0, 0.0, 0.0, 0.0, 0.0, 0.0, 0.0, 0.0, 0.0, 0.0, 0.0, 0.0, 0.0, 0.0, 0.0, 1.0, 0.9046, 1.0, 0.9046, 1.0, 0.9046, 1.0, 0.9046, 0.0, 0.0, 0.0, 0.0, 0.0, 0.0, 0.0, 0.0, 0.0, 0.0, 0.0, 0.0, 0.0, 0.0, 0.0, 0.0, 0.0, 0.0, 0.0, 0.0, 0.0, 0.0, 0.0, 0.0, 1.0, 0.9046, 1.0, 0.9046, 1.0, 0.9046, 1.0, 0.9046, 0.0, 0.0, 0.0, 0.0, 0.0, 0.0, 0.0, 0.0, 1.0, 0.9046, 1.0, 0.9046, 1.0, 0.9046, 1.0, 0.9046, 1.0, 0.9046, 0.0, 0.0, 0.0, 0.0, 1.0, 0.9046, 0.0, 0.0, 0.0, 0.0, 0.0, 0.0, 0.0, 0.0, 1.0, 0.9046, 1.0, 0.9046, 1.0, 0.9046, 1.0, 0.9046, 0.0, 0.0, 1.0, 1.0, 1.0, 1.0, 0.0, 0.0, 0.0, 0.0, 0.0, 0.0, 0.0, 0.0, 0.0, 0.0, 0.0, 0.0, 0.0, 0.0, 0.0, 0.0, 0.0, 0.0, 0.0, 0.0, 0.0, 0.0, 0.0, 0.0, 0.0, 0.0, 1.0, 0.9046, 1.0, 0.9046, 1.0, 0.9046, 1.0, 0.9046, 0.0, 0.0, 0.0, 0.0, 0.0, 0.0, 0.0, 0.0, 0.0, 0.0, 0.0, 0.0, 0.0, 0.0, 0.0, 0.0, 1.0, 0.9046, 1.0, 0.9046, 1.0, 0.9046, 1.0, 0.9046, 1.0, 0.9046, 1.0, 0.9046, 1.0, 0.9046, 1.0, 0.9046, 0.0, 0.0, 0.0, 0.0, 0.0, 0.0, 0.0, 0.0, 1.0, 0.9046, 1.0, 0.9046, 1.0, 0.9046, 1.0, 0.9046, 0.0, 0.0, 0.0, 0.0, 0.0, 0.0, 0.0, 0.0, 0.0, 0.9046, 0.0, 0.0, 0.0, 0.0, 0.0, 0.9046, 1.0, 0.9046, 1.0, 0.9046, 1.0, 0.9046, 1.0, 0.9046, 0.0, 0.0, 0.0, 0.0, 0.0, 0.0, 0.0, 0.0, 1.0, 0.9046, 1.0, 0.9046, 1.0, 0.9046, 1.0, 0.9046, 0.0, 0.0, 0.0, 0.0, 0.0, 0.0, 0.0, 0.0, 0.0, 0.0, 0.0, 0.0, 0.0, 0.0, 0.0, 0.0, 1.0, 0.9046, 1.0, 0.9046, 1.0, 0.9046, 1.0, 0.9046, 0.0, 0.0, 0.0, 0.0, 0.0, 0.0, 0.0, 0.0, 1.0, 1.0, 0.0, 1.0, 0.0, 1.0, 1.0, 1.0, 0.0, 0.0, 0.0, 0.0, 0.0, 0.0, 0.0, 0.0, 0.0, 0.0, 0.0, 0.0, 0.0, 0.0, 0.0, 0.0, 0.0, 0.0, 0.0, 0.0, 0.0, 0.0, 0.0, 0.0, 0.0, 0.0, 0.0, 0.0, 0.0, 0.0, 0.0, 0.0, 0.0, 0.0, 0.0, 0.0, 0.0, 0.0, 0.0, 0.0, 0.0, 0.0, 0.0, 0.0, 0.0, 0.0, 0.0, 0.0, 0.0, 0.0, 1.0, 0.0, 1.0, 0.0, 0.0, 0.0, 0.0, 0.0, 0.0, 0.0, 0.0, 0.0, 0.0, 0.0, 1.0, 0.0, 1.0, 0.0, 1.0, 0.0, 1.0, 0.0, 0.0, 0.0, 0.0, 0.0, 0.0, 0.0, 0.0, 0.0, 0.0, 0.0, 0.0, 0.0, 0.0, 0.0, 0.0, 0.0, 0.0, 0.0, 0.0, 0.0, 0.0, 0.0, 0.0, 0.0])
me_plane_017.use_remesh_fix_poles = True
me_plane_017.use_remesh_preserve_attributes = False
me_plane_017.update()
me_plane_009 = bpy.data.meshes.new('Plane.009')
me_plane_009.from_pydata([(1.03, -11.95, 0.0), (1.03, -14.52, 0.0), (-6.394, -11.95, 0.0), (-6.394, -14.52, 0.0)], [], [(1, 0, 2, 3)])
_uv = me_plane_009.uv_layers.new(name='UVMap')
_uv.uv.foreach_set('vector', [0.2671, 0.0, 0.2671, 0.0, 0.2671, 0.0, 0.2671, 0.0])
me_plane_009.use_remesh_fix_poles = True
me_plane_009.use_remesh_preserve_attributes = False
me_plane_009.update()
me_cube_003 = bpy.data.meshes.new('Cube.003')
me_cube_003.from_pydata([(-1.0, -1.0, -1.0), (-1.0, -1.0, 1.0), (-1.0, 1.0, -1.0), (-1.0, 1.0, 1.0), (1.0, -1.0, -1.0), (1.0, -1.0, 1.0), (1.0, 1.0, -1.0), (1.0, 1.0, 1.0)], [], [(0, 1, 3, 2), (2, 3, 7, 6), (6, 7, 5, 4), (4, 5, 1, 0), (2, 6, 4, 0), (7, 3, 1, 5)])
_uv = me_cube_003.uv_layers.new(name='UVMap')
_uv.uv.foreach_set('vector', [0.375, 0.0, 0.625, 0.0, 0.625, 0.25, 0.375, 0.25, 0.375, 0.25, 0.625, 0.25, 0.625, 0.5, 0.375, 0.5, 0.375, 0.5, 0.625, 0.5, 0.625, 0.75, 0.375, 0.75, 0.375, 0.75, 0.625, 0.75, 0.625, 1.0, 0.375, 1.0, 0.125, 0.5, 0.375, 0.5, 0.375, 0.75, 0.125, 0.75, 0.625, 0.5, 0.875, 0.5, 0.875, 0.75, 0.625, 0.75])
me_cube_003.use_remesh_fix_poles = True
me_cube_003.use_remesh_preserve_attributes = False
me_cube_003.update()

# ---- objects
ob_empty = bpy.data.objects.new('Empty', None)
ob_cube_005 = bpy.data.objects.new('Cube.005', me_cube_006)
ob_outside = bpy.data.objects.new('Outside', me_plane_022)
ob_closet_walls = bpy.data.objects.new('Closet walls', me_plane_023)
ob_bathroom_walls = bpy.data.objects.new('Bathroom walls', me_plane_024)
ob_living_room_floor = bpy.data.objects.new('Living Room Floor', me_plane_002)
ob_living_room_walls = bpy.data.objects.new('Living Room Walls', me_plane_018)
ob_bathroom_floor = bpy.data.objects.new('Bathroom Floor', me_plane_001)
ob_office_floor = bpy.data.objects.new('Office Floor', me_plane_004)
ob_office_walls = bpy.data.objects.new('Office Walls', me_plane_020)
ob_kitchen_floor = bpy.data.objects.new('Kitchen Floor', me_plane_007)
ob_kitchen_walls = bpy.data.objects.new('Kitchen walls', me_plane_019)
ob_garage_floor = bpy.data.objects.new('Garage Floor', me_plane_005)
ob_garage_walls = bpy.data.objects.new('Garage Walls', me_plane_021)
ob_hall_floor = bpy.data.objects.new('Hall Floor', me_plane_003)
ob_closet_floor = bpy.data.objects.new('Closet Floor', me_plane_006)
ob_stairs_floor = bpy.data.objects.new('Stairs Floor', me_plane_008)
ob_bathroom_floor_001 = bpy.data.objects.new('Bathroom Floor.001', me_plane_016)
ob_closet_floor_001 = bpy.data.objects.new('Closet Floor.001', me_plane_011)
ob_cube_001 = bpy.data.objects.new('Cube.001', me_cube_002)
ob_empty_003 = bpy.data.objects.new('Empty.003', None)
ob_empty_002 = bpy.data.objects.new('Empty.002', None)
ob_garage_floor_001 = bpy.data.objects.new('Garage Floor.001', me_plane_012)
ob_hall_floor_001 = bpy.data.objects.new('Hall Floor.001', me_plane_014)
ob_kitchen_floor_001 = bpy.data.objects.new('Kitchen Floor.001', me_plane_010)
ob_living_room_floor_001 = bpy.data.objects.new('Living Room Floor.001', me_plane_015)
ob_office_floor_001 = bpy.data.objects.new('Office Floor.001', me_plane_013)
ob_plane_001 = bpy.data.objects.new('Plane.001', me_plane_017)
ob_stairs_floor_001 = bpy.data.objects.new('Stairs Floor.001', me_plane_009)
ob_cube_002 = bpy.data.objects.new('Cube.002', me_cube_003)

# ---- transforms, parenting, visibility, modifiers, constraints
ob_empty.location = (-0.614, 0.4093, 0.0)
ob_empty.scale = (8.478, 8.478, 8.478)
ob_empty.empty_display_type = 'IMAGE'
ob_empty.empty_display_size = 5.0
ob_cube_005.location = (1.275, -2.309, 1.0)
ob_outside.location = (-7.948, 6.066, 0.0)
ob_outside.scale = (0.1253, 0.1253, 0.1253)
_m = ob_outside.modifiers.new('Boolean', 'BOOLEAN')
ob_closet_walls.location = (-7.948, 6.066, 0.0)
ob_closet_walls.scale = (0.1253, 0.1253, 0.1253)
_m = ob_closet_walls.modifiers.new('Boolean', 'BOOLEAN')
ob_bathroom_walls.location = (-7.948, 6.066, 0.0)
ob_bathroom_walls.scale = (0.1253, 0.1253, 0.1253)
_m = ob_bathroom_walls.modifiers.new('Boolean', 'BOOLEAN')
ob_living_room_floor.location = (-6.815, 4.964, 0.0)
ob_living_room_walls.location = (-7.948, 6.066, 0.0)
ob_living_room_walls.scale = (0.1253, 0.1253, 0.1253)
_m = ob_living_room_walls.modifiers.new('Boolean', 'BOOLEAN')
ob_bathroom_floor.location = (1.082, -5.613, 0.0)
ob_office_floor.location = (-6.815, 4.964, 0.0)
ob_office_walls.location = (-7.948, 6.066, 0.0)
ob_office_walls.scale = (0.1253, 0.1253, 0.1253)
_m = ob_office_walls.modifiers.new('Boolean', 'BOOLEAN')
ob_kitchen_floor.location = (-12.92, -0.6131, 0.0)
ob_kitchen_walls.location = (-7.948, 6.066, 0.0)
ob_kitchen_walls.scale = (0.1253, 0.1253, 0.1253)
_m = ob_kitchen_walls.modifiers.new('Boolean', 'BOOLEAN')
ob_garage_floor.location = (6.437, 1.869, 0.0)
ob_garage_walls.location = (-7.948, 6.066, 0.0)
ob_garage_walls.scale = (0.1253, 0.1253, 0.1253)
_m = ob_garage_walls.modifiers.new('Boolean', 'BOOLEAN')
ob_hall_floor.location = (-6.815, 4.964, 0.0)
ob_closet_floor.location = (-0.8568, 0.2124, 0.0)
ob_closet_floor.scale = (0.4839, 0.4839, 0.4839)
ob_stairs_floor.location = (-6.815, 4.964, 0.0)
ob_bathroom_floor_001.location = (1.082, -5.613, 0.0)
ob_closet_floor_001.location = (-0.8568, 0.2124, 0.0)
ob_closet_floor_001.scale = (0.4839, 0.4839, 0.4839)
ob_cube_001.location = (-4.0, 2.0, 0.0)
ob_cube_001.scale = (4.0, 4.0, 0.05)
ob_cube_001.lock_rotations_4d = False
ob_cube_001.empty_display_type = 'ARROWS'
ob_cube_001.lineart.crease_threshold = 0.0
ob_empty_003.location = (0.0, 0.0, 0.0)
ob_empty_003.scale = (10.0, 10.0, 1.0)
ob_empty_003.empty_display_type = 'IMAGE'
ob_empty_003.empty_display_size = 5.0
ob_empty_002.location = (-0.6728, 0.4083, 0.0)
ob_empty_002.scale = (8.736, 8.736, 0.8736)
ob_empty_002.empty_display_type = 'IMAGE'
ob_empty_002.empty_display_size = 5.0
ob_garage_floor_001.location = (6.437, 1.869, 0.0)
ob_hall_floor_001.location = (-6.815, 4.964, 0.0)
ob_kitchen_floor_001.location = (-12.92, -0.6131, 0.0)
ob_living_room_floor_001.location = (-6.815, 4.964, 0.0)
ob_office_floor_001.location = (-6.815, 4.964, 0.0)
ob_plane_001.location = (-7.948, 6.066, 0.0)
ob_plane_001.scale = (0.1253, 0.1253, 0.1253)
ob_stairs_floor_001.location = (-6.815, 4.964, 0.0)
ob_cube_002.location = (0.0, 0.0, 0.0)

# ---- collection membership
scene.collection.objects.link(ob_empty)
scene.collection.objects.link(ob_cube_005)
col_collection.objects.link(ob_outside)
col_collection.objects.link(ob_closet_walls)
col_collection.objects.link(ob_bathroom_walls)
col_living_room.objects.link(ob_living_room_floor)
col_living_room.objects.link(ob_living_room_walls)
col_bathroom.objects.link(ob_bathroom_floor)
col_office.objects.link(ob_office_floor)
col_office.objects.link(ob_office_walls)
col_kitchen.objects.link(ob_kitchen_floor)
col_kitchen.objects.link(ob_kitchen_walls)
col_garage.objects.link(ob_garage_floor)
col_garage.objects.link(ob_garage_walls)
col_hall.objects.link(ob_hall_floor)
col_closet.objects.link(ob_closet_floor)
col_stairs.objects.link(ob_stairs_floor)
col_collection_2.objects.link(ob_bathroom_floor_001)
col_collection_2.objects.link(ob_closet_floor_001)
col_collection_2.objects.link(ob_cube_001)
col_collection_2.objects.link(ob_empty_003)
col_collection_2.objects.link(ob_empty_002)
col_collection_2.objects.link(ob_garage_floor_001)
col_collection_2.objects.link(ob_hall_floor_001)
col_collection_2.objects.link(ob_kitchen_floor_001)
col_collection_2.objects.link(ob_living_room_floor_001)
col_collection_2.objects.link(ob_office_floor_001)
col_collection_2.objects.link(ob_plane_001)
col_collection_2.objects.link(ob_stairs_floor_001)
col_collection_2.objects.link(ob_cube_002)

# ---- scene / render settings (as saved in the file)
scene.frame_start = 1; scene.frame_end = 250; scene.frame_set(166)
scene.render.engine = 'BLENDER_EEVEE_NEXT'
scene.cycles.sampling_pattern = 'TABULATED_SOBOL'
scene.cycles.use_light_tree = False
scene.view_settings.view_transform = 'Filmic'
bpy.context.view_layer.update()

# ---- added for rendering (the .blend has no active camera and no usable light): camera, sun
cam_auto = bpy.data.cameras.new('AutoCamera')
cam_auto.lens = 50.0
cam_auto.sensor_width = 36.0
cam_auto.clip_end = 1000.0
ob_auto_camera = bpy.data.objects.new('AutoCamera', cam_auto)
scene.collection.objects.link(ob_auto_camera)
ob_auto_camera.location = (31.7464, -37.2471, 26.7552)
ob_auto_camera.rotation_euler = (1.09748, -7.21219e-08, 0.694738)
scene.camera = ob_auto_camera
light_auto_sun = bpy.data.lights.new('AutoSun', 'SUN')
light_auto_sun.energy = 3.0
light_auto_sun.angle = 0.0523599
ob_auto_sun = bpy.data.objects.new('AutoSun', light_auto_sun)
scene.collection.objects.link(ob_auto_sun)
ob_auto_sun.rotation_euler = (0.872665, 0.174533, 0.523599)
bpy.context.view_layer.update()
